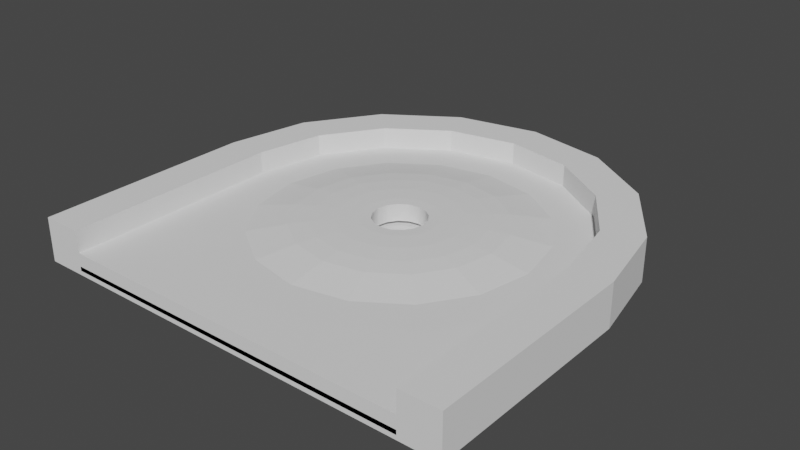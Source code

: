 # Source: 3.blend  (saved by Blender 3.6.11; exported with 4.5.12 LTS)
import bpy
from mathutils import Matrix  # noqa: F401  (used for matrix-valued properties, if any)

bpy.ops.wm.read_factory_settings(use_empty=True)
scene = bpy.context.scene
scene.name = 'Scene'

# ---- collections
col_cutters = bpy.data.collections.new('Cutters'); scene.collection.children.link(col_cutters)

# ---- world
world_world = bpy.data.worlds.new('World'); scene.world = world_world
world_world.use_nodes = True; world_world.node_tree.nodes.clear()
_N = world_world.node_tree.nodes; _L = world_world.node_tree.links
n0 = _N.new('ShaderNodeOutputWorld'); n0.name = 'World Output'; n0.location = (300, 300)
n1 = _N.new('ShaderNodeBackground'); n1.name = 'Background'; n1.location = (10, 300)
n1.inputs[0].default_value = (0.05088, 0.05088, 0.05088, 1.0)
_L.new(n1.outputs[0], n0.inputs[0])
n0.is_active_output = True
world_world.color = (0.05088, 0.05088, 0.05088)
world_world.use_sun_shadow = False
world_world.sun_shadow_jitter_overblur = 0.0

# ---- meshes
me_circle_009 = bpy.data.meshes.new('Circle.009')
me_circle_009.from_pydata([(0.0, 0.0, 0.1465), (0.0, -2.045, 0.05), (0.0, 2.045, 0.05), (0.0, -1.583, 0.05), (0.0, 1.583, 0.05), (0.0, -2.5, 0.05), (0.0, 1.136, 0.1195), (0.0, -1.136, 0.1195), (0.0, -0.9228, 0.1371), (0.0, 0.9228, 0.1371), (0.0, -0.6794, 0.1476), (0.0, 0.6794, 0.1476), (0.0, -0.4352, 0.1502), (0.0, 0.4352, 0.1502), (0.0, -0.3, 0.1465), (0.0, 0.3, 0.1465), (0.1148, -0.2772, 0.1465), (0.1148, 0.2772, 0.1465), (0.1665, -0.4021, 0.1502), (0.1665, 0.4021, 0.1502), (0.2121, -0.2121, 0.1465), (0.2121, 0.2121, 0.1465), (0.26, 0.6277, 0.1476), (0.26, -0.6277, 0.1476), (0.2772, 0.1148, 0.1465), (0.2772, -0.1148, 0.1465), (0.3, -8.985e-10, 0.1465), (0.3077, -0.3077, 0.1502), (0.3077, 0.3077, 0.1502), (0.3531, -0.8525, 0.1371), (0.3531, 0.8525, 0.1371), (0.4021, -0.1665, 0.1502), (0.4021, 0.1665, 0.1502), (0.4349, 1.05, 0.1195), (0.4349, -1.05, 0.1195), (0.4352, 3.693e-08, 0.1502), (0.4804, 0.4804, 0.1476), (0.4804, -0.4804, 0.1476), (0.6059, 1.463, 0.05), (0.6059, -1.463, 0.05), (0.6277, -0.26, 0.1476), (0.6277, 0.26, 0.1476), (0.6525, 0.6525, 0.1371), (0.6525, -0.6525, 0.1371), (0.6794, 3.255e-08, 0.1476), (0.7828, 1.89, 0.05), (0.7828, -1.89, 0.05), (0.8035, 0.8035, 0.1195), (0.8035, -0.8035, 0.1195), (0.8525, -0.3531, 0.1371), (0.8525, 0.3531, 0.1371), (0.9228, 2.82e-08, 0.1371), (1.05, 0.4349, 0.1195), (1.05, -0.4349, 0.1195), (1.12, 1.12, 0.05), (1.12, -1.12, 0.05), (1.136, -2.5, 0.05), (1.136, 2.438e-08, 0.1195), (1.446, 1.446, 0.05), (1.446, -1.446, 0.05), (1.463, 0.6059, 0.05), (1.463, -0.6059, 0.05), (1.583, 0.0, 0.05), (1.89, 0.7828, 0.05), (1.89, -0.7828, 0.05), (2.045, 0.0, 0.05), (2.045, -0.8528, 0.05), (2.045, -2.045, 0.05), (2.045, -2.5, 0.05), (-0.1148, -0.2772, 0.1465), (-0.1148, 0.2772, 0.1465), (-0.1665, -0.4021, 0.1502), (-0.1665, 0.4021, 0.1502), (-0.2121, -0.2121, 0.1465), (-0.2121, 0.2121, 0.1465), (-0.26, 0.6277, 0.1476), (-0.26, -0.6277, 0.1476), (-0.2772, 0.1148, 0.1465), (-0.2772, -0.1148, 0.1465), (-0.3, -8.985e-10, 0.1465), (-0.3077, -0.3077, 0.1502), (-0.3077, 0.3077, 0.1502), (-0.3531, -0.8525, 0.1371), (-0.3531, 0.8525, 0.1371), (-0.4021, -0.1665, 0.1502), (-0.4021, 0.1665, 0.1502), (-0.4349, 1.05, 0.1195), (-0.4349, -1.05, 0.1195), (-0.4352, 3.693e-08, 0.1502), (-0.4804, 0.4804, 0.1476), (-0.4804, -0.4804, 0.1476), (-0.6059, 1.463, 0.05), (-0.6059, -1.463, 0.05), (-0.6277, -0.26, 0.1476), (-0.6277, 0.26, 0.1476), (-0.6525, 0.6525, 0.1371), (-0.6525, -0.6525, 0.1371), (-0.6794, 3.255e-08, 0.1476), (-0.7828, 1.89, 0.05), (-0.7828, -1.89, 0.05), (-0.8035, 0.8035, 0.1195), (-0.8035, -0.8035, 0.1195), (-0.8525, -0.3531, 0.1371), (-0.8525, 0.3531, 0.1371), (-0.9228, 2.82e-08, 0.1371), (-1.05, 0.4349, 0.1195), (-1.05, -0.4349, 0.1195), (-1.12, 1.12, 0.05), (-1.12, -1.12, 0.05), (-1.136, -2.5, 0.05), (-1.136, 2.438e-08, 0.1195), (-1.446, 1.446, 0.05), (-1.446, -1.446, 0.05), (-1.463, 0.6059, 0.05), (-1.463, -0.6059, 0.05), (-1.583, 0.0, 0.05), (-1.89, 0.7828, 0.05), (-1.89, -0.7828, 0.05), (-2.045, 0.0, 0.05), (-2.045, -0.8528, 0.05), (-2.045, -2.045, 0.05), (-2.045, -2.5, 0.05), (2.262e-16, -1.058e-08, 0.3465), (0.0, -2.045, 0.25), (-1.451e-10, 2.045, 0.25), (0.0, -1.597, 0.2495), (-3.566e-10, 1.597, 0.2495), (0.0, -2.5, 0.25), (-3.563e-10, 1.161, 0.318), (-4.156e-10, -1.161, 0.318), (-1.068e-09, -0.9358, 0.3367), (5.042e-10, 0.9358, 0.3367), (-1.097e-09, -0.6852, 0.3475), (2.965e-10, 0.6852, 0.3475), (-1.586e-09, -0.434, 0.3502), (7.412e-12, 0.434, 0.3502), (-1.364e-09, -0.2969, 0.3465), (6.598e-10, 0.2969, 0.3465), (0.1136, -0.2743, 0.3465), (0.1136, 0.2743, 0.3465), (0.1661, -0.401, 0.3502), (0.1661, 0.401, 0.3502), (0.21, -0.21, 0.3465), (0.21, 0.21, 0.3465), (0.2622, 0.633, 0.3475), (0.2622, -0.633, 0.3475), (0.2743, 0.1136, 0.3465), (0.2743, -0.1136, 0.3465), (0.2969, -6.909e-10, 0.3465), (0.3069, -0.3069, 0.3502), (0.3069, 0.3069, 0.3502), (0.3581, -0.8646, 0.3367), (0.3581, 0.8646, 0.3367), (0.401, -0.1661, 0.3502), (0.401, 0.1661, 0.3502), (0.4442, 1.072, 0.318), (0.4442, -1.072, 0.318), (0.434, 3.444e-08, 0.3502), (0.4845, 0.4845, 0.3475), (0.4845, -0.4845, 0.3475), (0.6111, 1.475, 0.2495), (0.6111, -1.475, 0.2495), (0.633, -0.2622, 0.3475), (0.633, 0.2622, 0.3475), (0.6617, 0.6617, 0.3367), (0.6617, -0.6617, 0.3367), (0.6852, 2.811e-08, 0.3475), (0.7828, 1.89, 0.25), (0.7828, -1.89, 0.25), (0.8208, 0.8208, 0.318), (0.8208, -0.8208, 0.318), (0.8646, -0.3581, 0.3367), (0.8646, 0.3581, 0.3367), (0.9358, 2.642e-08, 0.3367), (1.072, 0.4442, 0.318), (1.072, -0.4442, 0.318), (1.129, 1.129, 0.2495), (1.129, -1.129, 0.2495), (1.136, -2.5, 0.25), (1.161, 2.45e-08, 0.318), (1.446, 1.446, 0.25), (1.446, -1.446, 0.25), (1.475, 0.6111, 0.2495), (1.475, -0.6111, 0.2495), (1.597, -2.377e-10, 0.2495), (1.89, 0.7828, 0.25), (1.89, -0.7828, 0.25), (2.045, 0.0, 0.25), (2.045, -0.8528, 0.25), (2.045, -2.045, 0.25), (2.045, -2.5, 0.25), (-0.1136, -0.2743, 0.3465), (-0.1136, 0.2743, 0.3465), (-0.1661, -0.401, 0.3502), (-0.1661, 0.401, 0.3502), (-0.21, -0.21, 0.3465), (-0.21, 0.21, 0.3465), (-0.2622, 0.633, 0.3475), (-0.2622, -0.633, 0.3475), (-0.2743, 0.1136, 0.3465), (-0.2743, -0.1136, 0.3465), (-0.2969, -7.502e-10, 0.3465), (-0.3069, -0.3069, 0.3502), (-0.3069, 0.3069, 0.3502), (-0.3581, -0.8646, 0.3367), (-0.3581, 0.8646, 0.3367), (-0.401, -0.1661, 0.3502), (-0.401, 0.1661, 0.3502), (-0.4442, 1.072, 0.318), (-0.4442, -1.072, 0.318), (-0.434, 3.44e-08, 0.3502), (-0.4845, 0.4845, 0.3475), (-0.4845, -0.4845, 0.3475), (-0.6111, 1.475, 0.2495), (-0.6111, -1.475, 0.2495), (-0.633, -0.2622, 0.3475), (-0.633, 0.2622, 0.3475), (-0.6617, 0.6617, 0.3367), (-0.6617, -0.6617, 0.3367), (-0.6852, 2.805e-08, 0.3475), (-0.7828, 1.89, 0.25), (-0.7828, -1.89, 0.25), (-0.8208, 0.8208, 0.318), (-0.8208, -0.8208, 0.318), (-0.8646, -0.3581, 0.3367), (-0.8646, 0.3581, 0.3367), (-0.9358, 2.633e-08, 0.3367), (-1.072, 0.4442, 0.318), (-1.072, -0.4442, 0.318), (-1.129, 1.129, 0.2495), (-1.129, -1.129, 0.2495), (-1.136, -2.5, 0.25), (-1.161, 2.45e-08, 0.318), (-1.446, 1.446, 0.25), (-1.446, -1.446, 0.25), (-1.475, 0.6111, 0.2495), (-1.475, -0.6111, 0.2495), (-1.597, -2.377e-10, 0.2495), (-1.89, 0.7828, 0.25), (-1.89, -0.7828, 0.25), (-2.045, 0.0, 0.25), (-2.045, -0.8528, 0.25), (-2.045, -2.045, 0.25), (-2.045, -2.5, 0.25)], [], [(48, 55, 39, 34), (18, 23, 10, 12), (13, 19, 17, 15), (9, 6, 33, 30), (40, 31, 35, 44), (46, 56, 5, 1), (35, 31, 25, 26), (19, 28, 21, 17), (53, 61, 55, 48), (55, 59, 46, 39), (34, 39, 3, 7), (62, 60, 63, 65), (52, 60, 62, 57), (49, 53, 48, 43), (39, 46, 1, 3), (4, 38, 33, 6), (58, 63, 60, 54), (45, 58, 54, 38), (42, 47, 52, 50), (37, 40, 49, 43), (40, 37, 27, 31), (2, 45, 38, 4), (36, 22, 30, 42), (22, 36, 28, 19), (16, 14, 0), (51, 57, 53, 49), (22, 11, 9, 30), (32, 35, 26, 24), (50, 52, 57, 51), (24, 26, 0), (30, 33, 47, 42), (44, 41, 50, 51), (41, 32, 28, 36), (41, 36, 42, 50), (27, 18, 16, 20), (19, 13, 11, 22), (10, 23, 29, 8), (28, 32, 24, 21), (26, 25, 0), (64, 66, 67), (64, 65, 66), (60, 52, 47, 54), (57, 62, 61, 53), (64, 67, 59), (33, 38, 54, 47), (56, 46, 59, 67), (62, 65, 64, 61), (61, 64, 59, 55), (40, 44, 51, 49), (23, 37, 43, 29), (15, 17, 0), (20, 16, 0), (17, 21, 0), (44, 35, 32, 41), (21, 24, 0), (31, 27, 20, 25), (25, 20, 0), (29, 34, 7, 8), (43, 48, 34, 29), (23, 18, 27, 37), (18, 12, 14, 16), (67, 68, 56), (101, 87, 92, 108), (71, 12, 10, 76), (13, 15, 70, 72), (9, 83, 86, 6), (93, 97, 88, 84), (99, 1, 5, 109), (88, 79, 78, 84), (72, 70, 74, 81), (106, 101, 108, 114), (108, 92, 99, 112), (87, 7, 3, 92), (115, 118, 116, 113), (105, 110, 115, 113), (102, 96, 101, 106), (92, 3, 1, 99), (4, 6, 86, 91), (111, 107, 113, 116), (98, 91, 107, 111), (95, 103, 105, 100), (90, 96, 102, 93), (93, 84, 80, 90), (2, 4, 91, 98), (89, 95, 83, 75), (75, 72, 81, 89), (69, 0, 14), (104, 102, 106, 110), (75, 83, 9, 11), (85, 77, 79, 88), (103, 104, 110, 105), (77, 0, 79), (83, 95, 100, 86), (97, 104, 103, 94), (94, 89, 81, 85), (94, 103, 95, 89), (80, 73, 69, 71), (72, 75, 11, 13), (10, 8, 82, 76), (81, 74, 77, 85), (79, 0, 78), (117, 120, 119), (117, 119, 118), (113, 107, 100, 105), (110, 106, 114, 115), (117, 112, 120), (86, 100, 107, 91), (109, 120, 112, 99), (115, 114, 117, 118), (114, 108, 112, 117), (93, 102, 104, 97), (76, 82, 96, 90), (15, 0, 70), (73, 0, 69), (70, 0, 74), (97, 94, 85, 88), (74, 0, 77), (84, 78, 73, 80), (78, 0, 73), (82, 8, 7, 87), (96, 82, 87, 101), (76, 90, 80, 71), (71, 69, 14, 12), (120, 109, 121), (170, 156, 161, 177), (140, 134, 132, 145), (135, 137, 139, 141), (131, 152, 155, 128), (162, 166, 157, 153), (168, 123, 127, 178), (157, 148, 147, 153), (141, 139, 143, 150), (175, 170, 177, 183), (177, 161, 168, 181), (156, 129, 125, 161), (184, 187, 185, 182), (174, 179, 184, 182), (171, 165, 170, 175), (161, 125, 123, 168), (126, 128, 155, 160), (180, 176, 182, 185), (167, 160, 176, 180), (164, 172, 174, 169), (159, 165, 171, 162), (162, 153, 149, 159), (124, 126, 160, 167), (158, 164, 152, 144), (144, 141, 150, 158), (138, 122, 136), (173, 171, 175, 179), (144, 152, 131, 133), (154, 146, 148, 157), (172, 173, 179, 174), (146, 122, 148), (152, 164, 169, 155), (166, 173, 172, 163), (163, 158, 150, 154), (163, 172, 164, 158), (149, 142, 138, 140), (141, 144, 133, 135), (132, 130, 151, 145), (150, 143, 146, 154), (148, 122, 147), (186, 189, 188), (186, 188, 187), (182, 176, 169, 174), (179, 175, 183, 184), (186, 181, 189), (155, 169, 176, 160), (178, 189, 181, 168), (184, 183, 186, 187), (183, 177, 181, 186), (162, 171, 173, 166), (145, 151, 165, 159), (137, 122, 139), (142, 122, 138), (139, 122, 143), (166, 163, 154, 157), (143, 122, 146), (153, 147, 142, 149), (147, 122, 142), (151, 130, 129, 156), (165, 151, 156, 170), (145, 159, 149, 140), (140, 138, 136, 134), (189, 178, 190), (223, 230, 214, 209), (193, 198, 132, 134), (135, 194, 192, 137), (131, 128, 208, 205), (215, 206, 210, 219), (221, 231, 127, 123), (210, 206, 200, 201), (194, 203, 196, 192), (228, 236, 230, 223), (230, 234, 221, 214), (209, 214, 125, 129), (237, 235, 238, 240), (227, 235, 237, 232), (224, 228, 223, 218), (214, 221, 123, 125), (126, 213, 208, 128), (233, 238, 235, 229), (220, 233, 229, 213), (217, 222, 227, 225), (212, 215, 224, 218), (215, 212, 202, 206), (124, 220, 213, 126), (211, 197, 205, 217), (197, 211, 203, 194), (191, 136, 122), (226, 232, 228, 224), (197, 133, 131, 205), (207, 210, 201, 199), (225, 227, 232, 226), (199, 201, 122), (205, 208, 222, 217), (219, 216, 225, 226), (216, 207, 203, 211), (216, 211, 217, 225), (202, 193, 191, 195), (194, 135, 133, 197), (132, 198, 204, 130), (203, 207, 199, 196), (201, 200, 122), (239, 241, 242), (239, 240, 241), (235, 227, 222, 229), (232, 237, 236, 228), (239, 242, 234), (208, 213, 229, 222), (231, 221, 234, 242), (237, 240, 239, 236), (236, 239, 234, 230), (215, 219, 226, 224), (198, 212, 218, 204), (137, 192, 122), (195, 191, 122), (192, 196, 122), (219, 210, 207, 216), (196, 199, 122), (206, 202, 195, 200), (200, 195, 122), (204, 209, 129, 130), (218, 223, 209, 204), (198, 193, 202, 212), (193, 134, 136, 191), (242, 243, 231), (45, 2, 124, 167), (58, 45, 167, 180), (63, 58, 180, 185), (68, 67, 189, 190), (66, 65, 187, 188), (67, 66, 188, 189), (65, 63, 185, 187), (2, 98, 220, 124), (98, 111, 233, 220), (111, 116, 238, 233), (120, 121, 243, 242), (118, 119, 241, 240), (119, 120, 242, 241), (116, 118, 240, 238)])
_uv = me_circle_009.uv_layers.new(name='UVMap')
_uv.uv.foreach_set('vector', [0.0, 0.0, 0.0, 0.0, 0.0, 0.0, 0.0, 0.0, 0.0, 0.0, 0.0, 0.0, 0.0, 0.0, 0.0, 0.0, 0.0, 0.0, 0.0, 0.0, 0.0, 0.0, 0.0, 0.0, 0.0, 0.0, 0.0, 0.0, 0.0, 0.0, 0.0, 0.0, 0.0, 0.0, 0.0, 0.0, 0.0, 0.0, 0.0, 0.0, 0.0, 0.0, 0.0, 0.0, 0.0, 0.0, 0.0, 0.0, 0.0, 0.0, 0.0, 0.0, 0.0, 0.0, 0.0, 0.0, 0.0, 0.0, 0.0, 0.0, 0.0, 0.0, 0.0, 0.0, 0.0, 0.0, 0.0, 0.0, 0.0, 0.0, 0.0, 0.0, 0.0, 0.0, 0.0, 0.0, 0.0, 0.0, 0.0, 0.0, 0.0, 0.0, 0.0, 0.0, 0.0, 0.0, 0.0, 0.0, 0.0, 0.0, 0.0, 0.0, 0.0, 0.0, 0.0, 0.0, 0.0, 0.0, 0.0, 0.0, 0.0, 0.0, 0.0, 0.0, 0.0, 0.0, 0.0, 0.0, 0.0, 0.0, 0.0, 0.0, 0.0, 0.0, 0.0, 0.0, 0.0, 0.0, 0.0, 0.0, 0.0, 0.0, 0.0, 0.0, 0.0, 0.0, 0.0, 0.0, 0.0, 0.0, 0.0, 0.0, 0.0, 0.0, 0.0, 0.0, 0.0, 0.0, 0.0, 0.0, 0.0, 0.0, 0.0, 0.0, 0.0, 0.0, 0.0, 0.0, 0.0, 0.0, 0.0, 0.0, 0.0, 0.0, 0.0, 0.0, 0.0, 0.0, 0.0, 0.0, 0.0, 0.0, 0.0, 0.0, 0.0, 0.0, 0.0, 0.0, 0.0, 0.0, 0.0, 0.0, 0.0, 0.0, 0.0, 0.0, 0.0, 0.0, 0.0, 0.0, 0.0, 0.0, 0.0, 0.0, 0.0, 0.0, 0.0, 0.0, 0.0, 0.0, 0.0, 0.0, 0.0, 0.0, 0.0, 0.0, 0.0, 0.0, 0.0, 0.0, 0.0, 0.0, 0.0, 0.0, 0.0, 0.0, 0.0, 0.0, 0.0, 0.0, 0.0, 0.0, 0.0, 0.0, 0.0, 0.0, 0.0, 0.0, 0.0, 0.0, 0.0, 0.0, 0.0, 0.0, 0.0, 0.0, 0.0, 0.0, 0.0, 0.0, 0.0, 0.0, 0.0, 0.0, 0.0, 0.0, 0.0, 0.0, 0.0, 0.0, 0.0, 0.0, 0.0, 0.0, 0.0, 0.0, 0.0, 0.0, 0.0, 0.0, 0.0, 0.0, 0.0, 0.0, 0.0, 0.0, 0.0, 0.0, 0.0, 0.0, 0.0, 0.0, 0.0, 0.0, 0.0, 0.0, 0.0, 0.0, 0.0, 0.0, 0.0, 0.0, 0.0, 0.0, 0.0, 0.0, 0.0, 0.0, 0.0, 0.0, 0.0, 0.0, 0.0, 0.0, 0.0, 0.0, 0.0, 0.0, 0.0, 0.0, 0.0, 0.0, 0.0, 0.0, 0.0, 0.0, 0.0, 0.0, 0.0, 0.0, 0.0, 0.0, 0.0, 0.0, 0.0, 0.0, 0.0, 0.0, 0.0, 0.0, 0.0, 0.0, 0.0, 0.0, 0.0, 0.0, 0.0, 0.0, 0.0, 0.0, 0.0, 0.0, 0.0, 0.0, 0.0, 0.0, 0.0, 0.0, 0.0, 0.0, 0.0, 0.0, 0.0, 0.0, 0.0, 0.0, 0.0, 0.0, 0.0, 0.0, 0.0, 0.0, 0.0, 0.0, 0.0, 0.0, 0.0, 0.0, 0.0, 0.0, 0.0, 0.0, 0.0, 0.0, 0.0, 0.0, 0.0, 0.0, 0.0, 0.0, 0.0, 0.0, 0.0, 0.0, 0.0, 0.0, 0.0, 0.0, 0.0, 0.0, 0.0, 0.0, 0.0, 0.0, 0.0, 0.0, 0.0, 0.0, 0.0, 0.0, 0.0, 0.0, 0.0, 0.0, 0.0, 0.0, 0.0, 0.0, 0.0, 0.0, 0.0, 0.0, 0.0, 0.0, 0.0, 0.0, 0.0, 0.0, 0.0, 0.0, 0.0, 0.0, 0.0, 0.0, 0.0, 0.0, 0.0, 0.0, 0.0, 0.0, 0.0, 0.0, 0.0, 0.0, 0.0, 0.0, 0.0, 0.0, 0.0, 0.0, 0.0, 0.0, 0.0, 0.0, 0.0, 0.0, 0.0, 0.0, 0.0, 0.0, 0.0, 0.0, 0.0, 0.0, 0.0, 0.0, 0.0, 0.0, 0.0, 0.0, 0.0, 0.0, 0.0, 0.0, 0.0, 0.0, 0.0, 0.0, 0.0, 0.0, 0.0, 0.0, 0.0, 0.0, 0.0, 0.0, 0.0, 0.0, 0.0, 0.0, 0.0, 0.0, 0.0, 0.0, 0.0, 0.0, 0.0, 0.0, 0.0, 0.0, 0.0, 0.0, 0.0, 0.0, 0.0, 0.0, 0.0, 0.0, 0.0, 0.0, 0.0, 0.0, 0.0, 0.0, 0.0, 0.0, 0.0, 0.0, 0.0, 0.0, 0.0, 0.0, 0.0, 0.0, 0.0, 0.0, 0.0, 0.0, 0.0, 0.0, 0.0, 0.0, 0.0, 0.0, 0.0, 0.0, 0.0, 0.0, 0.0, 0.0, 0.0, 0.0, 0.0, 0.0, 0.0, 0.0, 0.0, 0.0, 0.0, 0.0, 0.0, 0.0, 0.0, 0.0, 0.0, 0.0, 0.0, 0.0, 0.0, 0.0, 0.0, 0.0, 0.0, 0.0, 0.0, 0.0, 0.0, 0.0, 0.0, 0.0, 0.0, 0.0, 0.0, 0.0, 0.0, 0.0, 0.0, 0.0, 0.0, 0.0, 0.0, 0.0, 0.0, 0.0, 0.0, 0.0, 0.0, 0.0, 0.0, 0.0, 0.0, 0.0, 0.0, 0.0, 0.0, 0.0, 0.0, 0.0, 0.0, 0.0, 0.0, 0.0, 0.0, 0.0, 0.0, 0.0, 0.0, 0.0, 0.0, 0.0, 0.0, 0.0, 0.0, 0.0, 0.0, 0.0, 0.0, 0.0, 0.0, 0.0, 0.0, 0.0, 0.0, 0.0, 0.0, 0.0, 0.0, 0.0, 0.0, 0.0, 0.0, 0.0, 0.0, 0.0, 0.0, 0.0, 0.0, 0.0, 0.0, 0.0, 0.0, 0.0, 0.0, 0.0, 0.0, 0.0, 0.0, 0.0, 0.0, 0.0, 0.0, 0.0, 0.0, 0.0, 0.0, 0.0, 0.0, 0.0, 0.0, 0.0, 0.0, 0.0, 0.0, 0.0, 0.0, 0.0, 0.0, 0.0, 0.0, 0.0, 0.0, 0.0, 0.0, 0.0, 0.0, 0.0, 0.0, 0.0, 0.0, 0.0, 0.0, 0.0, 0.0, 0.0, 0.0, 0.0, 0.0, 0.0, 0.0, 0.0, 0.0, 0.0, 0.0, 0.0, 0.0, 0.0, 0.0, 0.0, 0.0, 0.0, 0.0, 0.0, 0.0, 0.0, 0.0, 0.0, 0.0, 0.0, 0.0, 0.0, 0.0, 0.0, 0.0, 0.0, 0.0, 0.0, 0.0, 0.0, 0.0, 0.0, 0.0, 0.0, 0.0, 0.0, 0.0, 0.0, 0.0, 0.0, 0.0, 0.0, 0.0, 0.0, 0.0, 0.0, 0.0, 0.0, 0.0, 0.0, 0.0, 0.0, 0.0, 0.0, 0.0, 0.0, 0.0, 0.0, 0.0, 0.0, 0.0, 0.0, 0.0, 0.0, 0.0, 0.0, 0.0, 0.0, 0.0, 0.0, 0.0, 0.0, 0.0, 0.0, 0.0, 0.0, 0.0, 0.0, 0.0, 0.0, 0.0, 0.0, 0.0, 0.0, 0.0, 0.0, 0.0, 0.0, 0.0, 0.0, 0.0, 0.0, 0.0, 0.0, 0.0, 0.0, 0.0, 0.0, 0.0, 0.0, 0.0, 0.0, 0.0, 0.0, 0.0, 0.0, 0.0, 0.0, 0.0, 0.0, 0.0, 0.0, 0.0, 0.0, 0.0, 0.0, 0.0, 0.0, 0.0, 0.0, 0.0, 0.0, 0.0, 0.0, 0.0, 0.0, 0.0, 0.0, 0.0, 0.0, 0.0, 0.0, 0.0, 0.0, 0.0, 0.0, 0.0, 0.0, 0.0, 0.0, 0.0, 0.0, 0.0, 0.0, 0.0, 0.0, 0.0, 0.0, 0.0, 0.0, 0.0, 0.0, 0.0, 0.0, 0.0, 0.0, 0.0, 0.0, 0.0, 0.0, 0.0, 0.0, 0.0, 0.0, 0.0, 0.0, 0.0, 0.0, 0.0, 0.0, 0.0, 0.0, 0.0, 0.0, 0.0, 0.0, 0.0, 0.0, 0.0, 0.0, 0.0, 0.0, 0.0, 0.0, 0.0, 0.0, 0.0, 0.0, 0.0, 0.0, 0.0, 0.0, 0.0, 0.0, 0.0, 0.0, 0.0, 0.0, 0.0, 0.0, 0.0, 0.0, 0.0, 0.0, 0.0, 0.0, 0.0, 0.0, 0.0, 0.0, 0.0, 0.0, 0.0, 0.0, 0.0, 0.0, 0.0, 0.0, 0.0, 0.0, 0.0, 0.0, 0.0, 0.0, 0.0, 0.0, 0.0, 0.0, 0.0, 0.0, 0.0, 0.0, 0.0, 0.0, 0.0, 0.0, 0.0, 0.0, 0.0, 0.0, 0.0, 0.0, 0.0, 0.0, 0.0, 0.0, 0.0, 0.0, 0.0, 0.0, 0.0, 0.0, 0.0, 0.0, 0.0, 0.0, 0.0, 0.0, 0.0, 0.0, 0.0, 0.0, 0.0, 0.0, 0.0, 0.0, 0.0, 0.0, 0.0, 0.0, 0.0, 0.0, 0.0, 0.0, 0.0, 0.0, 0.0, 0.0, 0.0, 0.0, 0.0, 0.0, 0.0, 0.0, 0.0, 0.0, 0.0, 0.0, 0.0, 0.0, 0.0, 0.0, 0.0, 0.0, 0.0, 0.0, 0.0, 0.0, 0.0, 0.0, 0.0, 0.0, 0.0, 0.0, 0.0, 0.0, 0.0, 0.0, 0.0, 0.0, 0.0, 0.0, 0.0, 0.0, 0.0, 0.0, 0.0, 0.0, 0.0, 0.0, 0.0, 0.0, 0.0, 0.0, 0.0, 0.0, 0.0, 0.0, 0.0, 0.0, 0.0, 0.0, 0.0, 0.0, 0.0, 0.0, 0.0, 0.0, 0.0, 0.0, 0.0, 0.0, 0.0, 0.0, 0.0, 0.0, 0.0, 0.0, 0.0, 0.0, 0.0, 0.0, 0.0, 0.0, 0.0, 0.0, 0.0, 0.0, 0.0, 0.0, 0.0, 0.0, 0.0, 0.0, 0.0, 0.0, 0.0, 0.0, 0.0, 0.0, 0.0, 0.0, 0.0, 0.0, 0.0, 0.0, 0.0, 0.0, 0.0, 0.0, 0.0, 0.0, 0.0, 0.0, 0.0, 0.0, 0.0, 0.0, 0.0, 0.0, 0.0, 0.0, 0.0, 0.0, 0.0, 0.0, 0.0, 0.0, 0.0, 0.0, 0.0, 0.0, 0.0, 0.0, 0.0, 0.0, 0.0, 0.0, 0.0, 0.0, 0.0, 0.0, 0.0, 0.0, 0.0, 0.0, 0.0, 0.0, 0.0, 0.0, 0.0, 0.0, 0.0, 0.0, 0.0, 0.0, 0.0, 0.0, 0.0, 0.0, 0.0, 0.0, 0.0, 0.0, 0.0, 0.0, 0.0, 0.0, 0.0, 0.0, 0.0, 0.0, 0.0, 0.0, 0.0, 0.0, 0.0, 0.0, 0.0, 0.0, 0.0, 0.0, 0.0, 0.0, 0.0, 0.0, 0.0, 0.0, 0.0, 0.0, 0.0, 0.0, 0.0, 0.0, 0.0, 0.0, 0.0, 0.0, 0.0, 0.0, 0.0, 0.0, 0.0, 0.0, 0.0, 0.0, 0.0, 0.0, 0.0, 0.0, 0.0, 0.0, 0.0, 0.0, 0.0, 0.0, 0.0, 0.0, 0.0, 0.0, 0.0, 0.0, 0.0, 0.0, 0.0, 0.0, 0.0, 0.0, 0.0, 0.0, 0.0, 0.0, 0.0, 0.0, 0.0, 0.0, 0.0, 0.0, 0.0, 0.0, 0.0, 0.0, 0.0, 0.0, 0.0, 0.0, 0.0, 0.0, 0.0, 0.0, 0.0, 0.0, 0.0, 0.0, 0.0, 0.0, 0.0, 0.0, 0.0, 0.0, 0.0, 0.0, 0.0, 0.0, 0.0, 0.0, 0.0, 0.0, 0.0, 0.0, 0.0, 0.0, 0.0, 0.0, 0.0, 0.0, 0.0, 0.0, 0.0, 0.0, 0.0, 0.0, 0.0, 0.0, 0.0, 0.0, 0.0, 0.0, 0.0, 0.0, 0.0, 0.0, 0.0, 0.0, 0.0, 0.0, 0.0, 0.0, 0.0, 0.0, 0.0, 0.0, 0.0, 0.0, 0.0, 0.0, 0.0, 0.0, 0.0, 0.0, 0.0, 0.0, 0.0, 0.0, 0.0, 0.0, 0.0, 0.0, 0.0, 0.0, 0.0, 0.0, 0.0, 0.0, 0.0, 0.0, 0.0, 0.0, 0.0, 0.0, 0.0, 0.0, 0.0, 0.0, 0.0, 0.0, 0.0, 0.0, 0.0, 0.0, 0.0, 0.0, 0.0, 0.0, 0.0, 0.0, 0.0, 0.0, 0.0, 0.0, 0.0, 0.0, 0.0, 0.0, 0.0, 0.0, 0.0, 0.0, 0.0, 0.0, 0.0, 0.0, 0.0, 0.0, 0.0, 0.0, 0.0, 0.0, 0.0, 0.0, 0.0, 0.0, 0.0, 0.0, 0.0, 0.0, 0.0, 0.0, 0.0, 0.0, 0.0, 0.0, 0.0, 0.0, 0.0, 0.0, 0.0, 0.0, 0.0, 0.0, 0.0, 0.0, 0.0, 0.0, 0.0, 0.0, 0.0, 0.0, 0.0, 0.0, 0.0, 0.0, 0.0, 0.0, 0.0, 0.0, 0.0, 0.0, 0.0, 0.0, 0.0, 0.0, 0.0, 0.0, 0.0, 0.0, 0.0, 0.0, 0.0, 0.0, 0.0, 0.0, 0.0, 0.0, 0.0, 0.0, 0.0, 0.0, 0.0, 0.0, 0.0, 0.0, 0.0, 0.0, 0.0, 0.0, 0.0, 0.0, 0.0, 0.0, 0.0, 0.0, 0.0, 0.0, 0.0, 0.0, 0.0, 0.0, 0.0, 0.0, 0.0, 0.0, 0.0, 0.0, 0.0, 0.0, 0.0, 0.0, 0.0, 0.0, 0.0, 0.0, 0.0, 0.0, 0.0, 0.0, 0.0, 0.0, 0.0, 0.0, 0.0, 0.0, 0.0, 0.0, 0.0, 0.0, 0.0, 0.0, 0.0, 0.0, 0.0, 0.0, 0.0, 0.0, 0.0, 0.0, 0.0, 0.0, 0.0, 0.0, 0.0, 0.0, 0.0, 0.0, 0.0, 0.0, 0.0, 0.0, 0.0, 0.0, 0.0, 0.0, 0.0, 0.0, 0.0, 0.0, 0.0, 0.0, 0.0, 0.0, 0.0, 0.0, 0.0, 0.0, 0.0, 0.0, 0.0, 0.0, 0.0, 0.0, 0.0, 0.0, 0.0, 0.0, 0.0, 0.0, 0.0, 0.0, 0.0, 0.0, 0.0, 0.0, 0.0, 0.0, 0.0, 0.0, 0.0, 0.0, 0.0, 0.0, 0.0, 0.0, 0.0, 0.0, 0.0, 0.0, 0.0, 0.0, 0.0, 0.0, 0.0, 0.0, 0.0, 0.0, 0.0, 0.0, 0.0, 0.0, 0.0, 0.0, 0.0, 0.0, 0.0, 0.0, 0.0, 0.0, 0.0, 0.0, 0.0, 0.0, 0.0, 0.0, 0.0, 0.0, 0.0, 0.0, 0.0, 0.0, 0.0, 0.0, 0.0, 0.0, 0.0, 0.0, 0.0, 0.0, 0.0, 0.0, 0.0, 0.0, 0.0, 0.0, 0.0, 0.0, 0.0, 0.0, 0.0, 0.0, 0.0, 0.0, 0.0, 0.0, 0.0, 0.0, 0.0, 0.0, 0.0, 0.0, 0.0, 0.0, 0.0, 0.0, 0.0, 0.0, 0.0, 0.0, 0.0, 0.0, 0.0, 0.0, 0.0, 0.0, 0.0, 0.0, 0.0, 0.0, 0.0, 0.0, 0.0, 0.0, 0.0, 0.0, 0.0, 0.0, 0.0, 0.0, 0.0, 0.0, 0.0, 0.0, 0.0, 0.0, 0.0, 0.0, 0.0, 0.0, 0.0, 0.0, 0.0, 0.0, 0.0, 0.0, 0.0, 0.0, 0.0, 0.0, 0.0, 0.0, 0.0, 0.0, 0.0, 0.0, 0.0, 0.0, 0.0, 0.0, 0.0, 0.0, 0.0, 0.0, 0.0, 0.0, 0.0, 0.0, 0.0, 0.0, 0.0, 0.0, 0.0, 0.0, 0.0, 0.0, 0.0, 0.0, 0.0, 0.0, 0.0, 0.0, 0.0, 0.0, 0.0, 0.0, 0.0, 0.0, 0.0, 0.0, 0.0, 0.0, 0.0, 0.0, 0.0, 0.0, 0.0, 0.0, 0.0, 0.0, 0.0, 0.0, 0.0, 0.0, 0.0, 0.0, 0.0, 0.0, 0.0, 0.0, 0.0, 0.0, 0.0, 0.0, 0.0, 0.0, 0.0, 0.0, 0.0, 0.0, 0.0, 0.0, 0.0, 0.0, 0.0, 0.0, 0.0, 0.0, 0.0, 0.0, 0.0, 0.0, 0.0, 0.0, 0.0, 0.0, 0.0, 0.0, 0.0, 0.0, 0.0, 0.0, 0.0, 0.0, 0.0, 0.0, 0.0, 0.0, 0.0, 0.0, 0.0, 0.0, 0.0, 0.0, 0.0, 0.0, 0.0, 0.0, 0.0, 0.0, 0.0, 0.0, 0.0, 0.0, 0.0, 0.0, 0.0, 0.0, 0.0, 0.0, 0.0, 0.0, 0.0, 0.0, 0.0, 0.0, 0.0, 0.0, 0.0, 0.0, 0.0, 0.0, 0.0, 0.0, 0.0, 0.0, 0.0, 0.0, 0.0, 0.0, 0.0, 0.0, 0.0, 0.0, 0.0, 0.0, 0.0, 0.0, 0.0, 0.0, 0.0, 0.0, 0.0, 0.0, 0.0, 0.0, 0.0, 0.0, 0.0, 0.0, 0.0, 0.0, 0.0, 0.0, 0.0, 0.0, 0.0, 0.0, 0.0, 0.0, 0.0, 0.0, 0.0, 0.0, 0.0, 0.0, 0.0, 0.0, 0.0, 0.0, 0.0, 0.0, 0.0, 0.0, 0.0, 0.0, 0.0, 0.0, 0.0, 0.0, 0.0, 0.0, 0.0, 0.0, 0.0, 0.0, 0.0, 0.0, 0.0, 0.0, 0.0, 0.0, 0.0, 0.0, 0.0, 0.0, 0.0, 0.0, 0.0, 0.0, 0.0, 0.0, 0.0, 0.0, 0.0, 0.0, 0.0, 0.0, 0.0, 0.0, 0.0, 0.0, 0.0, 0.0, 0.0, 0.0, 0.0, 0.0, 0.0, 0.0, 0.0, 0.0, 0.0, 0.0, 0.0, 0.0, 0.0, 0.0, 0.0, 0.0, 0.0, 0.0, 0.0, 0.0, 0.0, 0.0, 0.0, 0.0, 0.0, 0.0, 0.0, 0.0, 0.0, 0.0, 0.0, 0.0, 0.0, 0.0, 0.0, 0.0, 0.0, 0.0, 0.0, 0.0, 0.0, 0.0, 0.0, 0.0, 0.0, 0.0, 0.0, 0.0, 0.0, 0.0, 0.0, 0.0, 0.0, 0.0, 0.0, 0.0, 0.0, 0.0, 0.0, 0.0, 0.0, 0.0, 0.0, 0.0, 0.0, 0.0, 0.0, 0.0, 0.0, 0.0, 0.0, 0.0, 0.0, 0.0, 0.0, 0.0, 0.0, 0.0, 0.0, 0.0, 0.0, 0.0, 0.0, 0.0, 0.0, 0.0, 0.0, 0.0, 0.0, 0.0, 0.0, 0.0, 0.0, 0.0, 0.0, 0.0, 0.0, 0.0, 0.0, 0.0, 0.0, 0.0, 0.0, 0.0, 0.0, 0.0, 0.0, 0.0, 0.0, 0.0, 0.0, 0.0, 0.0, 0.0, 0.0, 0.0, 0.0, 0.0, 0.0, 0.0, 0.0, 0.0, 0.0, 0.0, 0.0, 0.0, 0.0, 0.0, 0.0, 0.0, 0.0, 0.0, 0.0, 0.0, 0.0, 0.0, 0.0, 0.0, 0.0, 0.0, 0.0, 0.0, 0.0, 0.0, 0.0, 0.0, 0.0, 0.0, 0.0, 0.0, 0.0, 0.0, 0.0, 0.0, 0.0, 0.0, 0.0, 0.0, 0.0, 0.0, 0.0, 0.0, 0.0, 0.0, 0.0, 0.0, 0.0, 0.0, 0.0, 0.0, 0.0, 0.0, 0.0, 0.0, 0.0, 0.0, 0.0, 0.0, 0.0, 0.0, 0.0, 0.0, 0.0, 0.0, 0.0, 0.0, 0.0, 0.0, 0.0, 0.0, 0.0, 0.0])
me_circle_009.update()
me_circle_009.normals_split_custom_set([tuple(v) for v in zip(*[iter([-0.08695, 0.1301, -0.9877, -0.08695, 0.1301, -0.9877, -0.08695, 0.1301, -0.9877, -0.08695, 0.1301, -0.9877, -0.00213, 0.01071, -0.9999, -0.00213, 0.01071, -0.9999, -0.00213, 0.01071, -0.9999, -0.00213, 0.01071, -0.9999, 0.005398, 0.02714, -0.9996, 0.005398, 0.02714, -0.9996, 0.005398, 0.02714, -0.9996, 0.005398, 0.02714, -0.9996, -0.01636, -0.08226, -0.9965, -0.01636, -0.08226, -0.9965, -0.01636, -0.08226, -0.9965, -0.01636, -0.08226, -0.9965, -0.01071, 0.00213, -0.9999, -0.01071, 0.00213, -0.9999, -0.01071, 0.00213, -0.9999, -0.01071, 0.00213, -0.9999, 4.176e-05, -0.005561, -1.0, -0.003227, 0.005219, -1.0, -0.0004067, -0.0004068, -1.0, 0.002024, -0.004973, -1.0, 0.02714, -0.005398, -0.9996, 0.02714, -0.005398, -0.9996, 0.02714, -0.005398, -0.9996, 0.02714, -0.005398, -0.9996, 0.01537, 0.02301, -0.9996, 0.01537, 0.02301, -0.9996, 0.01537, 0.02301, -0.9996, 0.01537, 0.02301, -0.9996, -0.1301, 0.08695, -0.9877, -0.1301, 0.08695, -0.9877, -0.1301, 0.08695, -0.9877, -0.1301, 0.08695, -0.9877, 0.0, 0.0, -1.0, -0.007139, 0.001457, -1.0, -0.0001003, 0.005512, -1.0, 0.0, 0.0, -1.0, -0.03053, 0.1535, -0.9877, -0.03053, 0.1535, -0.9877, -0.03053, 0.1535, -0.9877, -0.03053, 0.1535, -0.9877, 0.0, 0.0, -1.0, 0.0, 0.0, -1.0, 0.0, 0.0, -1.0, -0.02392, -0.02632, -0.9994, -0.1535, -0.03053, -0.9877, -0.1535, -0.03053, -0.9877, -0.1535, -0.03053, -0.9877, -0.1535, -0.03053, -0.9877, -0.06974, 0.0466, -0.9965, -0.06974, 0.0466, -0.9965, -0.06974, 0.0466, -0.9965, -0.06974, 0.0466, -0.9965, 0.0, 0.0, -1.0, -0.005473, 0.0009854, -1.0, 0.004635, 0.002514, -1.0, 0.0, 0.0, -1.0, -0.03053, -0.1535, -0.9877, -0.03053, -0.1535, -0.9877, -0.03053, -0.1535, -0.9877, -0.03053, -0.1535, -0.9877, -5.805e-09, 0.0, -1.0, -5.805e-09, 0.0, -1.0, -5.805e-09, 0.0, -1.0, -5.805e-09, 0.0, -1.0, 0.0, 0.0, -1.0, 0.0, 0.0, -1.0, 0.0, 0.0, -1.0, 0.0, 0.0, -1.0, -0.06974, -0.0466, -0.9965, -0.06974, -0.0466, -0.9965, -0.06974, -0.0466, -0.9965, -0.06974, -0.0466, -0.9965, -0.03646, 0.02436, -0.999, -0.03646, 0.02436, -0.999, -0.03646, 0.02436, -0.999, -0.03646, 0.02436, -0.999, -0.009076, 0.006064, -0.9999, -0.009076, 0.006064, -0.9999, -0.009076, 0.006064, -0.9999, -0.009076, 0.006064, -0.9999, 1.451e-09, 0.0, -1.0, 1.451e-09, 0.0, -1.0, 1.451e-09, 0.0, -1.0, 1.451e-09, 0.0, -1.0, -0.02436, -0.03646, -0.999, -0.02436, -0.03646, -0.999, -0.02436, -0.03646, -0.999, -0.02436, -0.03646, -0.999, -0.006065, -0.009076, -0.9999, -0.006065, -0.009076, -0.9999, -0.006065, -0.009076, -0.9999, -0.006065, -0.009076, -0.9999, 2.163e-07, 0.0, -1.0, 2.163e-07, 0.0, -1.0, 2.163e-07, 0.0, -1.0, -0.08226, 0.01636, -0.9965, -0.08226, 0.01636, -0.9965, -0.08226, 0.01636, -0.9965, -0.08226, 0.01636, -0.9965, -0.008555, -0.04301, -0.999, -0.008555, -0.04301, -0.999, -0.008555, -0.04301, -0.999, -0.008555, -0.04301, -0.999, 0.02714, 0.005398, -0.9996, 0.02714, 0.005398, -0.9996, 0.02714, 0.005398, -0.9996, 0.02714, 0.005398, -0.9996, -0.08226, -0.01636, -0.9965, -0.08226, -0.01636, -0.9965, -0.08226, -0.01636, -0.9965, -0.08226, -0.01636, -0.9965, 2.087e-07, -2.201e-07, -1.0, 2.087e-07, -2.201e-07, -1.0, 2.087e-07, -2.201e-07, -1.0, -0.0466, -0.06974, -0.9965, -0.0466, -0.06974, -0.9965, -0.0466, -0.06974, -0.9965, -0.0466, -0.06974, -0.9965, -0.04301, -0.008555, -0.999, -0.04301, -0.008555, -0.999, -0.04301, -0.008555, -0.999, -0.04301, -0.008555, -0.999, -0.009076, -0.006065, -0.9999, -0.009076, -0.006065, -0.9999, -0.009076, -0.006065, -0.9999, -0.009076, -0.006065, -0.9999, -0.03646, -0.02436, -0.999, -0.03646, -0.02436, -0.999, -0.03646, -0.02436, -0.999, -0.03646, -0.02436, -0.999, 0.01537, -0.02301, -0.9996, 0.01537, -0.02301, -0.9996, 0.01537, -0.02301, -0.9996, 0.01537, -0.02301, -0.9996, -0.00213, -0.01071, -0.9999, -0.00213, -0.01071, -0.9999, -0.00213, -0.01071, -0.9999, -0.00213, -0.01071, -0.9999, -0.008555, 0.04301, -0.999, -0.008555, 0.04301, -0.999, -0.008555, 0.04301, -0.999, -0.008555, 0.04301, -0.999, 0.02301, 0.01537, -0.9996, 0.02301, 0.01537, -0.9996, 0.02301, 0.01537, -0.9996, 0.02301, 0.01537, -0.9996, 2.163e-07, 2.201e-07, -1.0, 2.163e-07, 2.201e-07, -1.0, 2.163e-07, 2.201e-07, -1.0, 0.0, 0.0, -1.0, 0.0, 0.0, -1.0, 0.0, 0.0, -1.0, 0.006261, 0.008307, -0.9999, 0.03054, -0.01822, -0.9994, 0.0, 0.0, -1.0, -0.1301, -0.08695, -0.9877, -0.1301, -0.08695, -0.9877, -0.1301, -0.08695, -0.9877, -0.1301, -0.08695, -0.9877, -0.1535, 0.03053, -0.9877, -0.1535, 0.03053, -0.9877, -0.1535, 0.03053, -0.9877, -0.1535, 0.03053, -0.9877, 5.617e-09, 0.0, -1.0, 5.617e-09, 0.0, -1.0, 0.007282, -0.0002511, -1.0, -0.08695, -0.1301, -0.9877, -0.08695, -0.1301, -0.9877, -0.08695, -0.1301, -0.9877, -0.08695, -0.1301, -0.9877, 0.0, 0.0, -1.0, 0.005456, 0.0007893, -1.0, -0.001667, -0.007093, -1.0, 0.0, 0.0, -1.0, -2.903e-09, 0.0, -1.0, 0.02114, -0.02859, -0.9994, -0.007706, 0.006987, -0.9999, -2.903e-09, 0.0, -1.0, -5.805e-09, 0.0, -1.0, -0.008356, -0.006195, -0.9999, 3.608e-05, 0.007286, -1.0, -5.805e-09, 0.0, -1.0, -0.04301, 0.008555, -0.999, -0.04301, 0.008555, -0.999, -0.04301, 0.008555, -0.999, -0.04301, 0.008555, -0.999, -0.02436, 0.03646, -0.999, -0.02436, 0.03646, -0.999, -0.02436, 0.03646, -0.999, -0.02436, 0.03646, -0.999, 2.163e-07, 9.934e-08, -1.0, 2.163e-07, 9.934e-08, -1.0, 2.163e-07, 9.934e-08, -1.0, 0.0, -8.422e-08, -1.0, 0.0, -8.422e-08, -1.0, 0.0, -8.422e-08, -1.0, 2.163e-07, 1.684e-07, -1.0, 2.163e-07, 1.684e-07, -1.0, 2.163e-07, 1.684e-07, -1.0, -0.01071, -0.00213, -0.9999, -0.01071, -0.00213, -0.9999, -0.01071, -0.00213, -0.9999, -0.01071, -0.00213, -0.9999, 0.0, 2.961e-07, -1.0, 0.0, 2.961e-07, -1.0, 0.0, 2.961e-07, -1.0, 0.02301, -0.01537, -0.9996, 0.02301, -0.01537, -0.9996, 0.02301, -0.01537, -0.9996, 0.02301, -0.01537, -0.9996, 1.082e-07, -5.627e-08, -1.0, 1.082e-07, -5.627e-08, -1.0, 1.082e-07, -5.627e-08, -1.0, -0.01636, 0.08226, -0.9965, -0.01636, 0.08226, -0.9965, -0.01636, 0.08226, -0.9965, -0.01636, 0.08226, -0.9965, -0.0466, 0.06974, -0.9965, -0.0466, 0.06974, -0.9965, -0.0466, 0.06974, -0.9965, -0.0466, 0.06974, -0.9965, -0.006064, 0.009076, -0.9999, -0.006064, 0.009076, -0.9999, -0.006064, 0.009076, -0.9999, -0.006064, 0.009076, -0.9999, 0.005398, -0.02714, -0.9996, 0.005398, -0.02714, -0.9996, 0.005398, -0.02714, -0.9996, 0.005398, -0.02714, -0.9996, 0.0, 0.0, -1.0, 0.0, 0.0, -1.0, 0.0, 0.0, -1.0, 0.08695, 0.1301, -0.9877, 0.08695, 0.1301, -0.9877, 0.08695, 0.1301, -0.9877, 0.08695, 0.1301, -0.9877, 0.00213, 0.01071, -0.9999, 0.00213, 0.01071, -0.9999, 0.00213, 0.01071, -0.9999, 0.00213, 0.01071, -0.9999, -0.005398, 0.02714, -0.9996, -0.005398, 0.02714, -0.9996, -0.005398, 0.02714, -0.9996, -0.005398, 0.02714, -0.9996, 0.01636, -0.08226, -0.9965, 0.01636, -0.08226, -0.9965, 0.01636, -0.08226, -0.9965, 0.01636, -0.08226, -0.9965, 0.01071, 0.00213, -0.9999, 0.01071, 0.00213, -0.9999, 0.01071, 0.00213, -0.9999, 0.01071, 0.00213, -0.9999, -4.199e-05, -0.005561, -1.0, -0.002024, -0.004973, -1.0, 0.0004067, -0.0004068, -1.0, 0.003227, 0.005219, -1.0, -0.02714, -0.005398, -0.9996, -0.02714, -0.005398, -0.9996, -0.02714, -0.005398, -0.9996, -0.02714, -0.005398, -0.9996, -0.01537, 0.02301, -0.9996, -0.01537, 0.02301, -0.9996, -0.01537, 0.02301, -0.9996, -0.01537, 0.02301, -0.9996, 0.1301, 0.08695, -0.9877, 0.1301, 0.08695, -0.9877, 0.1301, 0.08695, -0.9877, 0.1301, 0.08695, -0.9877, 0.0, 0.0, -1.0, 0.0, 0.0, -1.0, 0.0001004, 0.005512, -1.0, 0.007139, 0.001457, -1.0, 0.03053, 0.1535, -0.9877, 0.03053, 0.1535, -0.9877, 0.03053, 0.1535, -0.9877, 0.03053, 0.1535, -0.9877, 2.903e-09, 0.0, -1.0, 0.02392, -0.02632, -0.9994, 2.903e-09, 0.0, -1.0, 2.903e-09, 0.0, -1.0, 0.1535, -0.03053, -0.9877, 0.1535, -0.03053, -0.9877, 0.1535, -0.03053, -0.9877, 0.1535, -0.03053, -0.9877, 0.06974, 0.0466, -0.9965, 0.06974, 0.0466, -0.9965, 0.06974, 0.0466, -0.9965, 0.06974, 0.0466, -0.9965, 0.0, 0.0, -1.0, 0.0, 0.0, -1.0, -0.004635, 0.002514, -1.0, 0.005473, 0.0009854, -1.0, 0.03053, -0.1535, -0.9877, 0.03053, -0.1535, -0.9877, 0.03053, -0.1535, -0.9877, 0.03053, -0.1535, -0.9877, 2.903e-09, 0.0, -1.0, 2.903e-09, 0.0, -1.0, 2.903e-09, 0.0, -1.0, 2.903e-09, 0.0, -1.0, 0.0, 0.0, -1.0, 0.0, 0.0, -1.0, 0.0, 0.0, -1.0, 0.0, 0.0, -1.0, 0.06974, -0.0466, -0.9965, 0.06974, -0.0466, -0.9965, 0.06974, -0.0466, -0.9965, 0.06974, -0.0466, -0.9965, 0.03646, 0.02436, -0.999, 0.03646, 0.02436, -0.999, 0.03646, 0.02436, -0.999, 0.03646, 0.02436, -0.999, 0.009076, 0.006064, -0.9999, 0.009076, 0.006064, -0.9999, 0.009076, 0.006064, -0.9999, 0.009076, 0.006064, -0.9999, 0.0, 0.0, -1.0, 0.0, 0.0, -1.0, 0.0, 0.0, -1.0, 0.0, 0.0, -1.0, 0.02436, -0.03646, -0.999, 0.02436, -0.03646, -0.999, 0.02436, -0.03646, -0.999, 0.02436, -0.03646, -0.999, 0.006065, -0.009076, -0.9999, 0.006065, -0.009076, -0.9999, 0.006065, -0.009076, -0.9999, 0.006065, -0.009076, -0.9999, -2.163e-07, 0.0, -1.0, -2.163e-07, 0.0, -1.0, -2.163e-07, 0.0, -1.0, 0.08226, 0.01636, -0.9965, 0.08226, 0.01636, -0.9965, 0.08226, 0.01636, -0.9965, 0.08226, 0.01636, -0.9965, 0.008555, -0.04301, -0.999, 0.008555, -0.04301, -0.999, 0.008555, -0.04301, -0.999, 0.008555, -0.04301, -0.999, -0.02714, 0.005398, -0.9996, -0.02714, 0.005398, -0.9996, -0.02714, 0.005398, -0.9996, -0.02714, 0.005398, -0.9996, 0.08226, -0.01636, -0.9965, 0.08226, -0.01636, -0.9965, 0.08226, -0.01636, -0.9965, 0.08226, -0.01636, -0.9965, -2.087e-07, -2.201e-07, -1.0, -2.087e-07, -2.201e-07, -1.0, -2.087e-07, -2.201e-07, -1.0, 0.0466, -0.06974, -0.9965, 0.0466, -0.06974, -0.9965, 0.0466, -0.06974, -0.9965, 0.0466, -0.06974, -0.9965, 0.04301, -0.008555, -0.999, 0.04301, -0.008555, -0.999, 0.04301, -0.008555, -0.999, 0.04301, -0.008555, -0.999, 0.009076, -0.006065, -0.9999, 0.009076, -0.006065, -0.9999, 0.009076, -0.006065, -0.9999, 0.009076, -0.006065, -0.9999, 0.03646, -0.02436, -0.999, 0.03646, -0.02436, -0.999, 0.03646, -0.02436, -0.999, 0.03646, -0.02436, -0.999, -0.01537, -0.02301, -0.9996, -0.01537, -0.02301, -0.9996, -0.01537, -0.02301, -0.9996, -0.01537, -0.02301, -0.9996, 0.00213, -0.01071, -0.9999, 0.00213, -0.01071, -0.9999, 0.00213, -0.01071, -0.9999, 0.00213, -0.01071, -0.9999, 0.008555, 0.04301, -0.999, 0.008555, 0.04301, -0.999, 0.008555, 0.04301, -0.999, 0.008555, 0.04301, -0.999, -0.02301, 0.01537, -0.9996, -0.02301, 0.01537, -0.9996, -0.02301, 0.01537, -0.9996, -0.02301, 0.01537, -0.9996, -2.163e-07, 2.201e-07, -1.0, -2.163e-07, 2.201e-07, -1.0, -2.163e-07, 2.201e-07, -1.0, 0.0, 0.0, -1.0, 0.0, 0.0, -1.0, 0.0, 0.0, -1.0, -0.006261, 0.008307, -0.9999, 0.0, 0.0, -1.0, -0.03054, -0.01822, -0.9994, 0.1301, -0.08695, -0.9877, 0.1301, -0.08695, -0.9877, 0.1301, -0.08695, -0.9877, 0.1301, -0.08695, -0.9877, 0.1535, 0.03053, -0.9877, 0.1535, 0.03053, -0.9877, 0.1535, 0.03053, -0.9877, 0.1535, 0.03053, -0.9877, -5.617e-09, 0.0, -1.0, -0.007282, -0.0002511, -1.0, -5.617e-09, 0.0, -1.0, 0.08695, -0.1301, -0.9877, 0.08695, -0.1301, -0.9877, 0.08695, -0.1301, -0.9877, 0.08695, -0.1301, -0.9877, 0.0, 0.0, -1.0, 0.0, 0.0, -1.0, 0.001667, -0.007093, -1.0, -0.005456, 0.000789, -1.0, 0.0, 0.0, -1.0, 0.0, 0.0, -1.0, 0.007706, 0.006987, -0.9999, -0.02114, -0.02859, -0.9994, 1.161e-08, 0.0, -1.0, 1.161e-08, 0.0, -1.0, -3.604e-05, 0.007286, -1.0, 0.008356, -0.006195, -0.9999, 0.04301, 0.008555, -0.999, 0.04301, 0.008555, -0.999, 0.04301, 0.008555, -0.999, 0.04301, 0.008555, -0.999, 0.02436, 0.03646, -0.999, 0.02436, 0.03646, -0.999, 0.02436, 0.03646, -0.999, 0.02436, 0.03646, -0.999, -2.163e-07, 9.934e-08, -1.0, -2.163e-07, 9.934e-08, -1.0, -2.163e-07, 9.934e-08, -1.0, 0.0, -8.422e-08, -1.0, 0.0, -8.422e-08, -1.0, 0.0, -8.422e-08, -1.0, -2.163e-07, 1.684e-07, -1.0, -2.163e-07, 1.684e-07, -1.0, -2.163e-07, 1.684e-07, -1.0, 0.01071, -0.00213, -0.9999, 0.01071, -0.00213, -0.9999, 0.01071, -0.00213, -0.9999, 0.01071, -0.00213, -0.9999, 0.0, 2.961e-07, -1.0, 0.0, 2.961e-07, -1.0, 0.0, 2.961e-07, -1.0, -0.02301, -0.01537, -0.9996, -0.02301, -0.01537, -0.9996, -0.02301, -0.01537, -0.9996, -0.02301, -0.01537, -0.9996, -1.082e-07, -5.627e-08, -1.0, -1.082e-07, -5.627e-08, -1.0, -1.082e-07, -5.627e-08, -1.0, 0.01636, 0.08226, -0.9965, 0.01636, 0.08226, -0.9965, 0.01636, 0.08226, -0.9965, 0.01636, 0.08226, -0.9965, 0.0466, 0.06974, -0.9965, 0.0466, 0.06974, -0.9965, 0.0466, 0.06974, -0.9965, 0.0466, 0.06974, -0.9965, 0.006064, 0.009076, -0.9999, 0.006064, 0.009076, -0.9999, 0.006064, 0.009076, -0.9999, 0.006064, 0.009076, -0.9999, -0.005398, -0.02714, -0.9996, -0.005398, -0.02714, -0.9996, -0.005398, -0.02714, -0.9996, -0.005398, -0.02714, -0.9996, 0.0, 0.0, -1.0, 0.0, 0.0, -1.0, 0.0, 0.0, -1.0, 0.08777, -0.1314, 0.9874, 0.08777, -0.1314, 0.9874, 0.08777, -0.1314, 0.9874, 0.08777, -0.1314, 0.9874, 0.002134, -0.01073, 0.9999, 0.002134, -0.01073, 0.9999, 0.002134, -0.01073, 0.9999, 0.002134, -0.01073, 0.9999, -0.005353, -0.02691, 0.9996, -0.005353, -0.02691, 0.9996, -0.005353, -0.02691, 0.9996, -0.005353, -0.02691, 0.9996, 0.01648, 0.08285, 0.9964, 0.01648, 0.08285, 0.9964, 0.01648, 0.08285, 0.9964, 0.01648, 0.08285, 0.9964, 0.01073, -0.002134, 0.9999, 0.01073, -0.002134, 0.9999, 0.01073, -0.002134, 0.9999, 0.01073, -0.002134, 0.9999, -0.004203, -0.003642, 1.0, 0.005272, -0.001015, 1.0, -0.0004068, -0.0004067, 1.0, -0.006134, 0.0001751, 1.0, -0.02691, 0.005353, 0.9996, -0.02691, 0.005353, 0.9996, -0.02691, 0.005353, 0.9996, -0.02691, 0.005353, 0.9996, -0.01524, -0.02281, 0.9996, -0.01524, -0.02281, 0.9996, -0.01524, -0.02281, 0.9996, -0.01524, -0.02281, 0.9996, 0.1314, -0.08777, 0.9874, 0.1314, -0.08777, 0.9874, 0.1314, -0.08777, 0.9874, 0.1314, -0.08777, 0.9874, -0.0005748, 0.0008602, 1.0, -0.0005748, 0.0008602, 1.0, 0.002571, 0.005387, 1.0, -0.007861, 0.0008241, 1.0, 0.03082, -0.155, 0.9874, 0.03082, -0.155, 0.9874, 0.03082, -0.155, 0.9874, 0.03082, -0.155, 0.9874, -0.001015, -0.0002018, 1.0, 0.02013, 0.02839, 0.9994, -0.001015, -0.0002018, 1.0, -0.001015, -0.0002018, 1.0, 0.155, 0.03082, 0.9874, 0.155, 0.03082, 0.9874, 0.155, 0.03082, 0.9874, 0.155, 0.03082, 0.9874, 0.07024, -0.04693, 0.9964, 0.07024, -0.04693, 0.9964, 0.07024, -0.04693, 0.9964, 0.07024, -0.04693, 0.9964, -0.0002018, 0.001015, 1.0, -0.0002018, 0.001015, 1.0, 0.00136, 0.006051, 1.0, -0.004062, 0.005018, 1.0, 0.03082, 0.155, 0.9874, 0.03082, 0.155, 0.9874, 0.03082, 0.155, 0.9874, 0.03082, 0.155, 0.9874, -0.0008602, -0.0005747, 1.0, -0.0008602, -0.0005747, 1.0, -0.0008602, -0.0005747, 1.0, -0.0008602, -0.0005747, 1.0, -0.0005747, -0.0008601, 1.0, -0.0005747, -0.0008601, 1.0, -0.0005747, -0.0008601, 1.0, -0.0005747, -0.0008601, 1.0, 0.07024, 0.04693, 0.9964, 0.07024, 0.04693, 0.9964, 0.07024, 0.04693, 0.9964, 0.07024, 0.04693, 0.9964, 0.03656, -0.02443, 0.999, 0.03656, -0.02443, 0.999, 0.03656, -0.02443, 0.999, 0.03656, -0.02443, 0.999, 0.009095, -0.006077, 0.9999, 0.009095, -0.006077, 0.9999, 0.009095, -0.006077, 0.9999, 0.009095, -0.006077, 0.9999, -0.0002018, -0.001015, 1.0, -0.0002018, -0.001015, 1.0, -0.0002018, -0.001015, 1.0, -0.0002018, -0.001015, 1.0, 0.02443, 0.03656, 0.999, 0.02443, 0.03656, 0.999, 0.02443, 0.03656, 0.999, 0.02443, 0.03656, 0.999, 0.006077, 0.009095, 0.9999, 0.006077, 0.009095, 0.9999, 0.006077, 0.009095, 0.9999, 0.006077, 0.009095, 0.9999, 1.546e-05, -7.858e-05, 1.0, 1.546e-05, -7.858e-05, 1.0, 1.546e-05, -7.858e-05, 1.0, 0.08285, -0.01648, 0.9964, 0.08285, -0.01648, 0.9964, 0.08285, -0.01648, 0.9964, 0.08285, -0.01648, 0.9964, 0.008578, 0.04313, 0.999, 0.008578, 0.04313, 0.999, 0.008578, 0.04313, 0.999, 0.008578, 0.04313, 0.999, -0.02691, -0.005353, 0.9996, -0.02691, -0.005353, 0.9996, -0.02691, -0.005353, 0.9996, -0.02691, -0.005353, 0.9996, 0.08285, 0.01648, 0.9964, 0.08285, 0.01648, 0.9964, 0.08285, 0.01648, 0.9964, 0.08285, 0.01648, 0.9964, 7.818e-05, 1.585e-05, 1.0, 7.818e-05, 1.585e-05, 1.0, 7.818e-05, 1.585e-05, 1.0, 0.04693, 0.07024, 0.9964, 0.04693, 0.07024, 0.9964, 0.04693, 0.07024, 0.9964, 0.04693, 0.07024, 0.9964, 0.04313, 0.008578, 0.999, 0.04313, 0.008578, 0.999, 0.04313, 0.008578, 0.999, 0.04313, 0.008578, 0.999, 0.009095, 0.006077, 0.9999, 0.009095, 0.006077, 0.9999, 0.009095, 0.006077, 0.9999, 0.009095, 0.006077, 0.9999, 0.03656, 0.02443, 0.999, 0.03656, 0.02443, 0.999, 0.03656, 0.02443, 0.999, 0.03656, 0.02443, 0.999, -0.01524, 0.02281, 0.9996, -0.01524, 0.02281, 0.9996, -0.01524, 0.02281, 0.9996, -0.01524, 0.02281, 0.9996, 0.002134, 0.01073, 0.9999, 0.002134, 0.01073, 0.9999, 0.002134, 0.01073, 0.9999, 0.002134, 0.01073, 0.9999, 0.008578, -0.04313, 0.999, 0.008578, -0.04313, 0.999, 0.008578, -0.04313, 0.999, 0.008578, -0.04313, 0.999, -0.02281, -0.01524, 0.9996, -0.02281, -0.01524, 0.9996, -0.02281, -0.01524, 0.9996, -0.02281, -0.01524, 0.9996, 7.838e-05, -1.585e-05, 1.0, 7.838e-05, -1.585e-05, 1.0, 7.838e-05, -1.585e-05, 1.0, 0.0, 0.0, 1.0, 0.0, 0.0, 1.0, 0.0, 0.0, 1.0, 0.0104, 0.0002799, 0.9999, 0.0, 0.0, 1.0, -0.03351, -0.01191, 0.9994, 0.1314, 0.08777, 0.9874, 0.1314, 0.08777, 0.9874, 0.1314, 0.08777, 0.9874, 0.1314, 0.08777, 0.9874, 0.155, -0.03082, 0.9874, 0.155, -0.03082, 0.9874, 0.155, -0.03082, 0.9874, 0.155, -0.03082, 0.9874, 0.0, 0.0, 1.0, 0.007093, 0.001667, 1.0, 0.0, 0.0, 1.0, 0.08777, 0.1314, 0.9874, 0.08777, 0.1314, 0.9874, 0.08777, 0.1314, 0.9874, 0.08777, 0.1314, 0.9874, 0.0, 0.0, 1.0, 0.0, 0.0, 1.0, 0.0002511, -0.007282, 1.0, 0.004549, -0.003114, 1.0, -0.001015, 0.0002018, 1.0, -0.001015, 0.0002018, 1.0, -0.002543, 0.01049, 0.9999, -0.02493, 0.02652, 0.9993, -0.0008602, 0.0005748, 1.0, -0.0008602, 0.0005748, 1.0, -0.002317, 0.007714, 1.0, -0.01125, 0.001083, 0.9999, 0.04313, -0.008578, 0.999, 0.04313, -0.008578, 0.999, 0.04313, -0.008578, 0.999, 0.04313, -0.008578, 0.999, 0.02443, -0.03656, 0.999, 0.02443, -0.03656, 0.999, 0.02443, -0.03656, 0.999, 0.02443, -0.03656, 0.999, 1.546e-05, 7.838e-05, 1.0, 1.546e-05, 7.838e-05, 1.0, 1.546e-05, 7.838e-05, 1.0, 4.504e-05, -6.635e-05, 1.0, 4.504e-05, -6.635e-05, 1.0, 4.504e-05, -6.635e-05, 1.0, 4.372e-05, 6.645e-05, 1.0, 4.372e-05, 6.645e-05, 1.0, 4.372e-05, 6.645e-05, 1.0, 0.01073, 0.002134, 0.9999, 0.01073, 0.002134, 0.9999, 0.01073, 0.002134, 0.9999, 0.01073, 0.002134, 0.9999, 6.668e-05, 4.422e-05, 1.0, 6.668e-05, 4.422e-05, 1.0, 6.668e-05, 4.422e-05, 1.0, -0.02281, 0.01524, 0.9996, -0.02281, 0.01524, 0.9996, -0.02281, 0.01524, 0.9996, -0.02281, 0.01524, 0.9996, 6.624e-05, -4.446e-05, 1.0, 6.624e-05, -4.446e-05, 1.0, 6.624e-05, -4.446e-05, 1.0, 0.01648, -0.08285, 0.9964, 0.01648, -0.08285, 0.9964, 0.01648, -0.08285, 0.9964, 0.01648, -0.08285, 0.9964, 0.04693, -0.07024, 0.9964, 0.04693, -0.07024, 0.9964, 0.04693, -0.07024, 0.9964, 0.04693, -0.07024, 0.9964, 0.006077, -0.009095, 0.9999, 0.006077, -0.009095, 0.9999, 0.006077, -0.009095, 0.9999, 0.006077, -0.009095, 0.9999, -0.005353, 0.02691, 0.9996, -0.005353, 0.02691, 0.9996, -0.005353, 0.02691, 0.9996, -0.005353, 0.02691, 0.9996, 0.0, 0.0, 1.0, 0.0, 0.0, 1.0, 0.0, 0.0, 1.0, -0.08777, -0.1314, 0.9874, -0.08777, -0.1314, 0.9874, -0.08777, -0.1314, 0.9874, -0.08777, -0.1314, 0.9874, -0.002134, -0.01073, 0.9999, -0.002134, -0.01073, 0.9999, -0.002134, -0.01073, 0.9999, -0.002134, -0.01073, 0.9999, 0.005353, -0.02691, 0.9996, 0.005353, -0.02691, 0.9996, 0.005353, -0.02691, 0.9996, 0.005353, -0.02691, 0.9996, -0.01648, 0.08285, 0.9964, -0.01648, 0.08285, 0.9964, -0.01648, 0.08285, 0.9964, -0.01648, 0.08285, 0.9964, -0.01073, -0.002134, 0.9999, -0.01073, -0.002134, 0.9999, -0.01073, -0.002134, 0.9999, -0.01073, -0.002134, 0.9999, 0.004203, -0.003641, 1.0, 0.006134, 0.000175, 1.0, 0.0004068, -0.0004067, 1.0, -0.005272, -0.001015, 1.0, 0.02691, 0.005353, 0.9996, 0.02691, 0.005353, 0.9996, 0.02691, 0.005353, 0.9996, 0.02691, 0.005353, 0.9996, 0.01524, -0.02281, 0.9996, 0.01524, -0.02281, 0.9996, 0.01524, -0.02281, 0.9996, 0.01524, -0.02281, 0.9996, -0.1314, -0.08777, 0.9874, -0.1314, -0.08777, 0.9874, -0.1314, -0.08777, 0.9874, -0.1314, -0.08777, 0.9874, 0.0005748, 0.0008602, 1.0, 0.007861, 0.0008241, 1.0, -0.002571, 0.005387, 1.0, 0.0005748, 0.0008602, 1.0, -0.03082, -0.155, 0.9874, -0.03082, -0.155, 0.9874, -0.03082, -0.155, 0.9874, -0.03082, -0.155, 0.9874, 0.001015, -0.0002018, 1.0, 0.001015, -0.0002018, 1.0, 0.001015, -0.0002018, 1.0, -0.02013, 0.02839, 0.9994, -0.155, 0.03082, 0.9874, -0.155, 0.03082, 0.9874, -0.155, 0.03082, 0.9874, -0.155, 0.03082, 0.9874, -0.07024, -0.04693, 0.9964, -0.07024, -0.04693, 0.9964, -0.07024, -0.04693, 0.9964, -0.07024, -0.04693, 0.9964, 0.0002018, 0.001015, 1.0, 0.004062, 0.005018, 1.0, -0.00136, 0.006051, 1.0, 0.0002018, 0.001015, 1.0, -0.03082, 0.155, 0.9874, -0.03082, 0.155, 0.9874, -0.03082, 0.155, 0.9874, -0.03082, 0.155, 0.9874, 0.0008601, -0.0005747, 1.0, 0.0008601, -0.0005747, 1.0, 0.0008601, -0.0005747, 1.0, 0.0008601, -0.0005747, 1.0, 0.0005747, -0.0008601, 1.0, 0.0005747, -0.0008601, 1.0, 0.0005747, -0.0008601, 1.0, 0.0005747, -0.0008601, 1.0, -0.07024, 0.04693, 0.9964, -0.07024, 0.04693, 0.9964, -0.07024, 0.04693, 0.9964, -0.07024, 0.04693, 0.9964, -0.03656, -0.02443, 0.999, -0.03656, -0.02443, 0.999, -0.03656, -0.02443, 0.999, -0.03656, -0.02443, 0.999, -0.009095, -0.006077, 0.9999, -0.009095, -0.006077, 0.9999, -0.009095, -0.006077, 0.9999, -0.009095, -0.006077, 0.9999, 0.0002018, -0.001015, 1.0, 0.0002018, -0.001015, 1.0, 0.0002018, -0.001015, 1.0, 0.0002018, -0.001015, 1.0, -0.02443, 0.03656, 0.999, -0.02443, 0.03656, 0.999, -0.02443, 0.03656, 0.999, -0.02443, 0.03656, 0.999, -0.006077, 0.009095, 0.9999, -0.006077, 0.009095, 0.9999, -0.006077, 0.009095, 0.9999, -0.006077, 0.009095, 0.9999, -1.546e-05, -7.858e-05, 1.0, -1.546e-05, -7.858e-05, 1.0, -1.546e-05, -7.858e-05, 1.0, -0.08285, -0.01648, 0.9964, -0.08285, -0.01648, 0.9964, -0.08285, -0.01648, 0.9964, -0.08285, -0.01648, 0.9964, -0.008578, 0.04313, 0.999, -0.008578, 0.04313, 0.999, -0.008578, 0.04313, 0.999, -0.008578, 0.04313, 0.999, 0.02691, -0.005353, 0.9996, 0.02691, -0.005353, 0.9996, 0.02691, -0.005353, 0.9996, 0.02691, -0.005353, 0.9996, -0.08285, 0.01648, 0.9964, -0.08285, 0.01648, 0.9964, -0.08285, 0.01648, 0.9964, -0.08285, 0.01648, 0.9964, -7.818e-05, 1.585e-05, 1.0, -7.818e-05, 1.585e-05, 1.0, -7.818e-05, 1.585e-05, 1.0, -0.04693, 0.07024, 0.9964, -0.04693, 0.07024, 0.9964, -0.04693, 0.07024, 0.9964, -0.04693, 0.07024, 0.9964, -0.04313, 0.008578, 0.999, -0.04313, 0.008578, 0.999, -0.04313, 0.008578, 0.999, -0.04313, 0.008578, 0.999, -0.009095, 0.006077, 0.9999, -0.009095, 0.006077, 0.9999, -0.009095, 0.006077, 0.9999, -0.009095, 0.006077, 0.9999, -0.03656, 0.02443, 0.999, -0.03656, 0.02443, 0.999, -0.03656, 0.02443, 0.999, -0.03656, 0.02443, 0.999, 0.01524, 0.02281, 0.9996, 0.01524, 0.02281, 0.9996, 0.01524, 0.02281, 0.9996, 0.01524, 0.02281, 0.9996, -0.002134, 0.01073, 0.9999, -0.002134, 0.01073, 0.9999, -0.002134, 0.01073, 0.9999, -0.002134, 0.01073, 0.9999, -0.008578, -0.04313, 0.999, -0.008578, -0.04313, 0.999, -0.008578, -0.04313, 0.999, -0.008578, -0.04313, 0.999, 0.02281, -0.01524, 0.9996, 0.02281, -0.01524, 0.9996, 0.02281, -0.01524, 0.9996, 0.02281, -0.01524, 0.9996, -7.838e-05, -1.585e-05, 1.0, -7.838e-05, -1.585e-05, 1.0, -7.838e-05, -1.585e-05, 1.0, 0.0, 0.0, 1.0, 0.0, 0.0, 1.0, 0.0, 0.0, 1.0, -0.0104, 0.0002798, 0.9999, 0.03351, -0.01191, 0.9994, 0.0, 0.0, 1.0, -0.1314, 0.08777, 0.9874, -0.1314, 0.08777, 0.9874, -0.1314, 0.08777, 0.9874, -0.1314, 0.08777, 0.9874, -0.155, -0.03082, 0.9874, -0.155, -0.03082, 0.9874, -0.155, -0.03082, 0.9874, -0.155, -0.03082, 0.9874, 0.0, 0.0, 1.0, 0.0, 0.0, 1.0, -0.007093, 0.001667, 1.0, -0.08777, 0.1314, 0.9874, -0.08777, 0.1314, 0.9874, -0.08777, 0.1314, 0.9874, -0.08777, 0.1314, 0.9874, 0.0, 0.0, 1.0, -0.004549, -0.003114, 1.0, -0.0002511, -0.007282, 1.0, 0.0, 0.0, 1.0, 0.001015, 0.0002018, 1.0, 0.02493, 0.02652, 0.9993, 0.002543, 0.01049, 0.9999, 0.001015, 0.0002018, 1.0, 0.0008602, 0.0005748, 1.0, 0.01125, 0.001083, 0.9999, 0.002317, 0.007714, 1.0, 0.0008602, 0.0005748, 1.0, -0.04313, -0.008578, 0.999, -0.04313, -0.008578, 0.999, -0.04313, -0.008578, 0.999, -0.04313, -0.008578, 0.999, -0.02443, -0.03656, 0.999, -0.02443, -0.03656, 0.999, -0.02443, -0.03656, 0.999, -0.02443, -0.03656, 0.999, -1.546e-05, 7.838e-05, 1.0, -1.546e-05, 7.838e-05, 1.0, -1.546e-05, 7.838e-05, 1.0, -4.504e-05, -6.654e-05, 1.0, -4.504e-05, -6.654e-05, 1.0, -4.504e-05, -6.654e-05, 1.0, -4.372e-05, 6.645e-05, 1.0, -4.372e-05, 6.645e-05, 1.0, -4.372e-05, 6.645e-05, 1.0, -0.01073, 0.002134, 0.9999, -0.01073, 0.002134, 0.9999, -0.01073, 0.002134, 0.9999, -0.01073, 0.002134, 0.9999, -6.668e-05, 4.422e-05, 1.0, -6.668e-05, 4.422e-05, 1.0, -6.668e-05, 4.422e-05, 1.0, 0.02281, 0.01524, 0.9996, 0.02281, 0.01524, 0.9996, 0.02281, 0.01524, 0.9996, 0.02281, 0.01524, 0.9996, -6.624e-05, -4.446e-05, 1.0, -6.624e-05, -4.446e-05, 1.0, -6.624e-05, -4.446e-05, 1.0, -0.01648, -0.08285, 0.9964, -0.01648, -0.08285, 0.9964, -0.01648, -0.08285, 0.9964, -0.01648, -0.08285, 0.9964, -0.04693, -0.07024, 0.9964, -0.04693, -0.07024, 0.9964, -0.04693, -0.07024, 0.9964, -0.04693, -0.07024, 0.9964, -0.006077, -0.009095, 0.9999, -0.006077, -0.009095, 0.9999, -0.006077, -0.009095, 0.9999, -0.006077, -0.009095, 0.9999, 0.005353, 0.02691, 0.9996, 0.005353, 0.02691, 0.9996, 0.005353, 0.02691, 0.9996, 0.005353, 0.02691, 0.9996, 0.0, 0.0, 1.0, 0.0, 0.0, 1.0, 0.0, 0.0, 1.0, 0.1951, 0.9808, 0.0, 0.1951, 0.9808, 0.0, 0.1951, 0.9808, 0.0, 0.1951, 0.9808, 0.0, 0.5556, 0.8315, 0.0, 0.5556, 0.8315, 0.0, 0.5556, 0.8315, 0.0, 0.5556, 0.8315, 0.0, 0.8315, 0.5556, 0.0, 0.8315, 0.5556, 0.0, 0.8315, 0.5556, 0.0, 0.8315, 0.5556, 0.0, 1.0, 0.0, 0.0, 1.0, 0.0, 0.0, 1.0, 0.0, 0.0, 1.0, 0.0, 0.0, 1.0, 0.0, 0.0, 0.9994, 0.02551, 0.02478, 0.9994, -0.02478, 0.02551, 1.0, 0.0, 0.0, 1.0, 0.0, 0.0, 1.0, 0.0, 0.0, 1.0, 0.0, 0.0, 1.0, 0.0, 0.0, 0.9753, 0.2193, -0.02551, 0.9808, 0.1951, 0.0, 0.9808, 0.1951, 0.0, 0.9851, 0.17, -0.02478, -0.1951, 0.9808, 0.0, -0.1951, 0.9808, 0.0, -0.1951, 0.9808, 0.0, -0.1951, 0.9808, 0.0, -0.5556, 0.8315, 0.0, -0.5556, 0.8315, 0.0, -0.5556, 0.8315, 0.0, -0.5556, 0.8315, 0.0, -0.8315, 0.5556, 0.0, -0.8315, 0.5556, 0.0, -0.8315, 0.5556, 0.0, -0.8315, 0.5556, 0.0, -1.0, 0.0, 0.0, -1.0, 0.0, 0.0, -1.0, 0.0, 0.0, -1.0, 0.0, 0.0, -0.9994, 0.02551, 0.02478, -1.0, 0.0, 0.0, -1.0, 0.0, 0.0, -0.9994, -0.02478, 0.02551, -1.0, 0.0, 0.0, -1.0, 0.0, 0.0, -1.0, 0.0, 0.0, -1.0, 0.0, 0.0, -0.9808, 0.1951, 0.0, -0.9753, 0.2193, -0.02551, -0.9851, 0.17, -0.02478, -0.9808, 0.1951, 0.0])] * 3)])
me_circle_014 = bpy.data.meshes.new('Circle.014')
me_circle_014.from_pydata([(0.0, 2.5, 0.0), (0.0, 2.045, 0.0), (0.7828, 1.89, 0.0), (0.9567, 2.31, 0.0), (1.446, 1.446, 0.0), (1.768, 1.768, 0.0), (1.89, 0.7828, 0.0), (2.045, 8.128e-09, 0.0), (2.045, -2.5, 0.0), (2.31, 0.9567, 0.0), (2.5, 0.0, 0.0), (2.5, -2.5, 0.0), (-0.7828, 1.89, 0.0), (-0.9567, 2.31, 0.0), (-1.446, 1.446, 0.0), (-1.768, 1.768, 0.0), (-1.89, 0.7828, 0.0), (-2.045, 8.128e-09, 0.0), (-2.045, -2.5, 0.0), (-2.31, 0.9567, 0.0), (-2.5, 0.0, 0.0), (-2.5, -2.5, 0.0), (0.0, 2.5, 0.5), (0.0, 2.045, 0.5), (0.7828, 1.89, 0.5), (0.9567, 2.31, 0.5), (1.446, 1.446, 0.5), (1.768, 1.768, 0.5), (1.89, 0.7828, 0.5), (2.045, 8.128e-09, 0.5), (2.045, -2.5, 0.5), (2.31, 0.9567, 0.5), (2.5, 0.0, 0.5), (2.5, -2.5, 0.5), (-0.7828, 1.89, 0.5), (-0.9567, 2.31, 0.5), (-1.446, 1.446, 0.5), (-1.768, 1.768, 0.5), (-1.89, 0.7828, 0.5), (-2.045, 8.128e-09, 0.5), (-2.045, -2.5, 0.5), (-2.31, 0.9567, 0.5), (-2.5, 0.0, 0.5), (-2.5, -2.5, 0.5)], [], [(6, 4, 5, 9), (4, 2, 3, 5), (2, 1, 0, 3), (7, 6, 9, 10), (11, 8, 7, 10), (16, 19, 15, 14), (14, 15, 13, 12), (12, 13, 0, 1), (17, 20, 19, 16), (21, 20, 17, 18), (28, 31, 27, 26), (26, 27, 25, 24), (24, 25, 22, 23), (29, 32, 31, 28), (33, 32, 29, 30), (38, 36, 37, 41), (36, 34, 35, 37), (34, 23, 22, 35), (39, 38, 41, 42), (43, 40, 39, 42), (11, 10, 32, 33), (3, 0, 22, 25), (2, 4, 26, 24), (10, 9, 31, 32), (5, 3, 25, 27), (1, 2, 24, 23), (4, 6, 28, 26), (6, 7, 29, 28), (7, 8, 30, 29), (9, 5, 27, 31), (20, 21, 43, 42), (0, 13, 35, 22), (14, 12, 34, 36), (19, 20, 42, 41), (13, 15, 37, 35), (12, 1, 23, 34), (16, 14, 36, 38), (17, 16, 38, 39), (18, 17, 39, 40), (15, 19, 41, 37)])
_uv = me_circle_014.uv_layers.new(name='UVMap')
_uv.uv.foreach_set('vector', [0.0, 0.0, 0.0, 0.0, 0.0, 0.0, 0.0, 0.0, 0.0, 0.0, 0.0, 0.0, 0.0, 0.0, 0.0, 0.0, 0.0, 0.0, 0.0, 0.0, 0.0, 0.0, 0.0, 0.0, 0.0, 0.0, 0.0, 0.0, 0.0, 0.0, 0.0, 0.0, 0.0, 0.0, 0.0, 0.0, 0.0, 0.0, 0.0, 0.0, 0.0, 0.0, 0.0, 0.0, 0.0, 0.0, 0.0, 0.0, 0.0, 0.0, 0.0, 0.0, 0.0, 0.0, 0.0, 0.0, 0.0, 0.0, 0.0, 0.0, 0.0, 0.0, 0.0, 0.0, 0.0, 0.0, 0.0, 0.0, 0.0, 0.0, 0.0, 0.0, 0.0, 0.0, 0.0, 0.0, 0.0, 0.0, 0.0, 0.0, 0.0, 0.0, 0.0, 0.0, 0.0, 0.0, 0.0, 0.0, 0.0, 0.0, 0.0, 0.0, 0.0, 0.0, 0.0, 0.0, 0.0, 0.0, 0.0, 0.0, 0.0, 0.0, 0.0, 0.0, 0.0, 0.0, 0.0, 0.0, 0.0, 0.0, 0.0, 0.0, 0.0, 0.0, 0.0, 0.0, 0.0, 0.0, 0.0, 0.0, 0.0, 0.0, 0.0, 0.0, 0.0, 0.0, 0.0, 0.0, 0.0, 0.0, 0.0, 0.0, 0.0, 0.0, 0.0, 0.0, 0.0, 0.0, 0.0, 0.0, 0.0, 0.0, 0.0, 0.0, 0.0, 0.0, 0.0, 0.0, 0.0, 0.0, 0.0, 0.0, 0.0, 0.0, 0.0, 0.0, 0.0, 0.0, 0.0, 0.0, 0.0, 0.0, 0.0, 0.0, 0.0, 0.0, 0.0, 0.0, 0.0, 0.0, 0.0, 0.0, 0.0, 0.0, 0.0, 0.0, 0.0, 0.0, 0.0, 0.0, 0.0, 0.0, 0.0, 0.0, 0.0, 0.0, 0.0, 0.0, 0.0, 0.0, 0.0, 0.0, 0.0, 0.0, 0.0, 0.0, 0.0, 0.0, 0.0, 0.0, 0.0, 0.0, 0.0, 0.0, 0.0, 0.0, 0.0, 0.0, 0.0, 0.0, 0.0, 0.0, 0.0, 0.0, 0.0, 0.0, 0.0, 0.0, 0.0, 0.0, 0.0, 0.0, 0.0, 0.0, 0.0, 0.0, 0.0, 0.0, 0.0, 0.0, 0.0, 0.0, 0.0, 0.0, 0.0, 0.0, 0.0, 0.0, 0.0, 0.0, 0.0, 0.0, 0.0, 0.0, 0.0, 0.0, 0.0, 0.0, 0.0, 0.0, 0.0, 0.0, 0.0, 0.0, 0.0, 0.0, 0.0, 0.0, 0.0, 0.0, 0.0, 0.0, 0.0, 0.0, 0.0, 0.0, 0.0, 0.0, 0.0, 0.0, 0.0, 0.0, 0.0, 0.0, 0.0, 0.0, 0.0, 0.0, 0.0, 0.0, 0.0, 0.0, 0.0, 0.0, 0.0, 0.0, 0.0, 0.0, 0.0, 0.0, 0.0, 0.0, 0.0, 0.0, 0.0, 0.0, 0.0, 0.0, 0.0, 0.0, 0.0, 0.0, 0.0, 0.0, 0.0, 0.0, 0.0, 0.0, 0.0, 0.0, 0.0, 0.0, 0.0, 0.0, 0.0, 0.0, 0.0, 0.0, 0.0, 0.0])
me_circle_014.update()
me_circle_014.normals_split_custom_set([tuple(v) for v in zip(*[iter([0.0, 0.0, -1.0, 0.0, 0.0, -1.0, 0.0, 0.0, -1.0, 0.0, 0.0, -1.0, 0.0, 0.0, -1.0, 0.0, 0.0, -1.0, 0.0, 0.0, -1.0, 0.0, 0.0, -1.0, 0.0, 0.0, -1.0, 0.0, 0.0, -1.0, 0.0, 0.0, -1.0, 0.0, 0.0, -1.0, 0.0, 0.0, -1.0, 0.0, 0.0, -1.0, 0.0, 0.0, -1.0, 0.0, 0.0, -1.0, 0.0, 0.0, -1.0, 0.0, 0.0, -1.0, 0.0, 0.0, -1.0, 0.0, 0.0, -1.0, 0.0, 0.0, -1.0, 0.0, 0.0, -1.0, 0.0, 0.0, -1.0, 0.0, 0.0, -1.0, 0.0, 0.0, -1.0, 0.0, 0.0, -1.0, 0.0, 0.0, -1.0, 0.0, 0.0, -1.0, 0.0, 0.0, -1.0, 0.0, 0.0, -1.0, 0.0, 0.0, -1.0, 0.0, 0.0, -1.0, 0.0, 0.0, -1.0, 0.0, 0.0, -1.0, 0.0, 0.0, -1.0, 0.0, 0.0, -1.0, 0.0, 0.0, -1.0, 0.0, 0.0, -1.0, 0.0, 0.0, -1.0, 0.0, 0.0, -1.0, 0.0, 0.0, 1.0, 0.0, 0.0, 1.0, 0.0, 0.0, 1.0, 0.0, 0.0, 1.0, 0.0, 0.0, 1.0, 0.0, 0.0, 1.0, 0.0, 0.0, 1.0, 0.0, 0.0, 1.0, 0.0, -2.95e-08, 1.0, 0.0, -2.95e-08, 1.0, 0.0, -2.95e-08, 1.0, 0.0, -2.95e-08, 1.0, 0.0, 0.0, 1.0, 0.0, 0.0, 1.0, 0.0, 0.0, 1.0, 0.0, 0.0, 1.0, 0.0, 0.0, 1.0, 0.0, 0.0, 1.0, 0.0, 0.0, 1.0, 0.0, 0.0, 1.0, 0.0, 0.0, 1.0, 0.0, 0.0, 1.0, 0.0, 0.0, 1.0, 0.0, 0.0, 1.0, 0.0, 0.0, 1.0, 0.0, 0.0, 1.0, 0.0, 0.0, 1.0, 0.0, 0.0, 1.0, 0.0, -2.95e-08, 1.0, 0.0, -2.95e-08, 1.0, 0.0, -2.95e-08, 1.0, 0.0, -2.95e-08, 1.0, 0.0, 0.0, 1.0, 0.0, 0.0, 1.0, 0.0, 0.0, 1.0, 0.0, 0.0, 1.0, 3.576e-09, 0.0, 1.0, 3.576e-09, 0.0, 1.0, 3.576e-09, 0.0, 1.0, 3.576e-09, 0.0, 1.0, 1.0, 0.0, 0.0, 1.0, 0.0, 0.0, 1.0, 0.0, 0.0, 1.0, 0.0, 0.0, 0.1951, 0.9808, 0.0, 0.1951, 0.9808, 0.0, 0.1951, 0.9808, 0.0, 0.1951, 0.9808, 0.0, -0.5556, -0.8315, 0.0, -0.5556, -0.8315, 0.0, -0.5556, -0.8315, 0.0, -0.5556, -0.8315, 0.0, 0.9808, 0.1951, 0.0, 0.9808, 0.1951, 0.0, 0.9808, 0.1951, 0.0, 0.9808, 0.1951, 0.0, 0.5556, 0.8315, 0.0, 0.5556, 0.8315, 0.0, 0.5556, 0.8315, 0.0, 0.5556, 0.8315, 0.0, -0.1951, -0.9808, 0.0, -0.1951, -0.9808, 0.0, -0.1951, -0.9808, 0.0, -0.1951, -0.9808, 0.0, -0.8315, -0.5556, 0.0, -0.8315, -0.5556, 0.0, -0.8315, -0.5556, 0.0, -0.8315, -0.5556, 0.0, -0.9808, -0.1951, 0.0, -0.9808, -0.1951, 0.0, -0.9808, -0.1951, 0.0, -0.9808, -0.1951, 0.0, -1.0, 0.0, 0.0, -1.0, 0.0, 0.0, -1.0, 0.0, 0.0, -1.0, 0.0, 0.0, 0.8315, 0.5556, 0.0, 0.8315, 0.5556, 0.0, 0.8315, 0.5556, 0.0, 0.8315, 0.5556, 0.0, -1.0, 0.0, 0.0, -1.0, 0.0, 0.0, -1.0, 0.0, 0.0, -1.0, 0.0, 0.0, -0.1951, 0.9808, 0.0, -0.1951, 0.9808, 0.0, -0.1951, 0.9808, 0.0, -0.1951, 0.9808, 0.0, 0.5556, -0.8315, 0.0, 0.5556, -0.8315, 0.0, 0.5556, -0.8315, 0.0, 0.5556, -0.8315, 0.0, -0.9808, 0.1951, 0.0, -0.9808, 0.1951, 0.0, -0.9808, 0.1951, 0.0, -0.9808, 0.1951, 0.0, -0.5556, 0.8315, 0.0, -0.5556, 0.8315, 0.0, -0.5556, 0.8315, 0.0, -0.5556, 0.8315, 0.0, 0.1951, -0.9808, 0.0, 0.1951, -0.9808, 0.0, 0.1951, -0.9808, 0.0, 0.1951, -0.9808, 0.0, 0.8315, -0.5556, 0.0, 0.8315, -0.5556, 0.0, 0.8315, -0.5556, 0.0, 0.8315, -0.5556, 0.0, 0.9808, -0.1951, 0.0, 0.9808, -0.1951, 0.0, 0.9808, -0.1951, 0.0, 0.9808, -0.1951, 0.0, 1.0, 0.0, 0.0, 1.0, 0.0, 0.0, 1.0, 0.0, 0.0, 1.0, 0.0, 0.0, -0.8315, 0.5556, 0.0, -0.8315, 0.5556, 0.0, -0.8315, 0.5556, 0.0, -0.8315, 0.5556, 0.0])] * 3)])
me_plane = bpy.data.meshes.new('Plane')
me_plane.from_pydata([(2.045, -2.5, 0.0), (1.89, 0.7828, 0.0), (1.446, 1.446, 0.0), (0.7828, 1.89, 0.0), (0.0, 2.045, 0.0), (2.045, 0.0, 0.0), (0.0, -2.5, 0.0), (-2.045, -2.5, 0.0), (-1.89, 0.7828, 0.0), (-1.446, 1.446, 0.0), (-0.7828, 1.89, 0.0), (-2.045, 0.0, 0.0), (2.045, -2.5, 0.05), (1.89, 0.7828, 0.05), (1.446, 1.446, 0.05), (0.7828, 1.89, 0.05), (0.0, 2.045, 0.05), (2.045, 0.0, 0.05), (0.0, -2.5, 0.05), (-2.045, -2.5, 0.05), (-1.89, 0.7828, 0.05), (-1.446, 1.446, 0.05), (-0.7828, 1.89, 0.05), (-2.045, 0.0, 0.05)], [], [(1, 5, 0, 6, 4, 3, 2), (8, 9, 10, 4, 6, 7, 11), (13, 14, 15, 16, 18, 12, 17), (20, 23, 19, 18, 16, 22, 21), (5, 1, 13, 17), (1, 2, 14, 13), (2, 3, 15, 14), (3, 4, 16, 15), (0, 5, 17, 12), (8, 11, 23, 20), (9, 8, 20, 21), (10, 9, 21, 22), (4, 10, 22, 16), (11, 7, 19, 23)])
_uv = me_plane.uv_layers.new(name='UVMap')
_uv.uv.foreach_set('vector', [0.0, 0.0, 0.5, 0.0, 1.0, 0.0, 0.5, 0.0, 0.0, 0.0, 0.0, 0.0, 0.0, 0.0, 0.0, 0.0, 0.0, 0.0, 0.0, 0.0, 0.0, 0.0, 0.5, 0.0, 1.0, 0.0, 0.5, 0.0, 0.0, 0.0, 0.0, 0.0, 0.0, 0.0, 0.0, 0.0, 0.5, 0.0, 1.0, 0.0, 0.5, 0.0, 0.0, 0.0, 0.5, 0.0, 1.0, 0.0, 0.5, 0.0, 0.0, 0.0, 0.0, 0.0, 0.0, 0.0, 0.5, 0.0, 0.0, 0.0, 0.0, 0.0, 0.5, 0.0, 0.0, 0.0, 0.0, 0.0, 0.0, 0.0, 0.0, 0.0, 0.0, 0.0, 0.0, 0.0, 0.0, 0.0, 0.0, 0.0, 0.0, 0.0, 0.0, 0.0, 0.0, 0.0, 0.0, 0.0, 1.0, 0.0, 0.5, 0.0, 0.5, 0.0, 1.0, 0.0, 0.0, 0.0, 0.5, 0.0, 0.5, 0.0, 0.0, 0.0, 0.0, 0.0, 0.0, 0.0, 0.0, 0.0, 0.0, 0.0, 0.0, 0.0, 0.0, 0.0, 0.0, 0.0, 0.0, 0.0, 0.0, 0.0, 0.0, 0.0, 0.0, 0.0, 0.0, 0.0, 0.5, 0.0, 1.0, 0.0, 1.0, 0.0, 0.5, 0.0])
me_plane.update()
me_plane_001 = bpy.data.meshes.new('Plane.001')
me_plane_001.from_pydata([(2.045, -2.5, 0.05), (1.89, 0.7828, 0.05), (1.446, 1.446, 0.05), (0.7828, 1.89, 0.05), (0.0, 2.045, 0.05), (2.045, 0.0, 0.05), (0.0, -2.5, 0.05)], [], [(1, 5, 0, 6, 4, 3, 2)])
_uv = me_plane_001.uv_layers.new(name='UVMap')
_uv.uv.foreach_set('vector', [0.0, 0.0, 0.5, 0.0, 1.0, 0.0, 0.5, 0.0, 0.0, 0.0, 0.0, 0.0, 0.0, 0.0])
me_plane_001.update()
me_plane_002 = bpy.data.meshes.new('Plane.002')
me_plane_002.from_pydata([(2.045, -2.5, 0.0), (0.0, -2.5, 0.0), (-2.045, -2.5, 0.0), (2.045, -2.5, 0.05), (0.0, -2.5, 0.05), (-2.045, -2.5, 0.05)], [], [(1, 0, 3, 4), (2, 1, 4, 5)])
_uv = me_plane_002.uv_layers.new(name='UVMap')
_uv.uv.foreach_set('vector', [0.5, 0.0, 1.0, 0.0, 1.0, 0.0, 0.5, 0.0, 1.0, 0.0, 0.5, 0.0, 0.5, 0.0, 1.0, 0.0])
me_plane_002.update()
me_circle_001 = bpy.data.meshes.new('Circle.001')
me_circle_001.from_pydata([(0.0, -2.5, 0.05), (1.136, -2.5, 0.05), (2.045, -2.5, 0.05), (-1.136, -2.5, 0.05), (-2.045, -2.5, 0.05), (0.0, -2.5, 0.25), (1.136, -2.5, 0.25), (2.045, -2.5, 0.25), (-1.136, -2.5, 0.25), (-2.045, -2.5, 0.25)], [], [(1, 2, 7, 6), (0, 1, 6, 5), (4, 3, 8, 9), (3, 0, 5, 8)])
_uv = me_circle_001.uv_layers.new(name='UVMap')
_uv.uv.foreach_set('vector', [0.0, 0.0, 0.0, 0.0, 0.0, 0.0, 0.0, 0.0, 0.0, 0.0, 0.0, 0.0, 0.0, 0.0, 0.0, 0.0, 0.0, 0.0, 0.0, 0.0, 0.0, 0.0, 0.0, 0.0, 0.0, 0.0, 0.0, 0.0, 0.0, 0.0, 0.0, 0.0])
me_circle_001.update()
me_circle_001.normals_split_custom_set([tuple(v) for v in zip(*[iter([0.0, -1.0, 0.0, 0.0, -1.0, 0.0, 0.0, -1.0, 0.0, 0.0, -1.0, 0.0, -0.0004068, -1.0, -0.0004067, -0.00613, -1.0, 0.0002629, -0.0002629, -1.0, -0.00613, -0.0004067, -1.0, 0.0004068, 0.0, -1.0, 0.0, 0.0, -1.0, 0.0, 0.0, -1.0, 0.0, 0.0, -1.0, 0.0, 0.00613, -1.0, 0.0002629, 0.0004068, -1.0, -0.0004067, 0.0004067, -1.0, 0.0004068, 0.0002629, -1.0, -0.00613])] * 3)])
me_circle_002 = bpy.data.meshes.new('Circle.002')
me_circle_002.from_pydata([(2.045, -2.5, 0.0), (2.5, -2.5, 0.0), (-2.045, -2.5, 0.0), (-2.5, -2.5, 0.0), (2.045, -2.5, 0.5), (2.5, -2.5, 0.5), (-2.045, -2.5, 0.5), (-2.5, -2.5, 0.5)], [], [(0, 1, 5, 4), (3, 2, 6, 7)])
_uv = me_circle_002.uv_layers.new(name='UVMap')
_uv.uv.foreach_set('vector', [0.0, 0.0, 0.0, 0.0, 0.0, 0.0, 0.0, 0.0, 0.0, 0.0, 0.0, 0.0, 0.0, 0.0, 0.0, 0.0])
me_circle_002.update()
me_circle_002.normals_split_custom_set([tuple(v) for v in zip(*[iter([0.0, -1.0, 0.0, 0.0, -1.0, 0.0, 0.0, -1.0, 0.0, 0.0, -1.0, 0.0, 0.0, -1.0, 0.0, 0.0, -1.0, 0.0, 0.0, -1.0, 0.0, 0.0, -1.0, 0.0])] * 3)])
me_circle_015 = bpy.data.meshes.new('Circle.015')
me_circle_015.from_pydata([(-0.3, -8.985e-10, -0.01), (-0.3, -8.985e-10, 0.49), (-0.2772, 0.1148, -0.01), (-0.2772, -0.1148, -0.01), (-0.2772, 0.1148, 0.49), (-0.2772, -0.1148, 0.49), (-0.2121, 0.2121, -0.01), (-0.2121, -0.2121, -0.01), (-0.2121, 0.2121, 0.49), (-0.2121, -0.2121, 0.49), (-0.1148, 0.2772, -0.01), (-0.1148, -0.2772, -0.01), (-0.1148, 0.2772, 0.49), (-0.1148, -0.2772, 0.49), (-6.482e-09, -2.017e-09, 0.49), (-6.32e-09, -2.017e-09, -0.01), (9.531e-10, 0.3, -0.01), (9.531e-10, -0.3, -0.01), (9.531e-10, 0.3, 0.49), (9.531e-10, -0.3, 0.49), (0.1148, 0.2772, 0.49), (0.1148, -0.2772, 0.49), (0.1148, 0.2772, -0.01), (0.1148, -0.2772, -0.01), (0.2121, 0.2121, -0.01), (0.2121, -0.2121, -0.01), (0.2121, 0.2121, 0.49), (0.2121, -0.2121, 0.49), (0.2772, 0.1148, -0.01), (0.2772, -0.1148, -0.01), (0.2772, 0.1148, 0.49), (0.2772, -0.1148, 0.49), (0.3, -8.985e-10, -0.01), (0.3, -8.985e-10, 0.49)], [], [(12, 8, 14), (8, 4, 14), (4, 1, 14), (1, 5, 14), (5, 9, 14), (9, 13, 14), (13, 19, 14), (19, 21, 14), (21, 27, 14), (27, 31, 14), (31, 33, 14), (33, 30, 14), (30, 26, 14), (26, 20, 14), (20, 18, 14), (18, 12, 14), (10, 15, 6), (6, 15, 2), (2, 15, 0), (0, 15, 3), (3, 15, 7), (7, 15, 11), (11, 15, 17), (17, 15, 23), (23, 15, 25), (25, 15, 29), (29, 15, 32), (32, 15, 28), (28, 15, 24), (24, 15, 22), (22, 15, 16), (16, 15, 10), (11, 17, 19, 13), (28, 24, 26, 30), (3, 7, 9, 5), (25, 29, 31, 27), (22, 16, 18, 20), (7, 11, 13, 9), (17, 23, 21, 19), (0, 3, 5, 1), (32, 28, 30, 33), (6, 2, 4, 8), (10, 6, 8, 12), (24, 22, 20, 26), (16, 10, 12, 18), (2, 0, 1, 4), (23, 25, 27, 21), (29, 32, 33, 31)])
me_circle_015.polygons.foreach_set('use_smooth', [True] * 48)
_uv = me_circle_015.uv_layers.new(name='UVMap')
_uv.uv.foreach_set('vector', [0.0, 0.0, 0.0, 0.0, 0.0, 0.0, 0.0, 0.0, 0.0, 0.0, 0.0, 0.0, 0.0, 0.0, 0.0, 0.0, 0.0, 0.0, 0.0, 0.0, 0.0, 0.0, 0.0, 0.0, 0.0, 0.0, 0.0, 0.0, 0.0, 0.0, 0.0, 0.0, 0.0, 0.0, 0.0, 0.0, 0.0, 0.0, 0.0, 0.0, 0.0, 0.0, 0.0, 0.0, 0.0, 0.0, 0.0, 0.0, 0.0, 0.0, 0.0, 0.0, 0.0, 0.0, 0.0, 0.0, 0.0, 0.0, 0.0, 0.0, 0.0, 0.0, 0.0, 0.0, 0.0, 0.0, 0.0, 0.0, 0.0, 0.0, 0.0, 0.0, 0.0, 0.0, 0.0, 0.0, 0.0, 0.0, 0.0, 0.0, 0.0, 0.0, 0.0, 0.0, 0.0, 0.0, 0.0, 0.0, 0.0, 0.0, 0.0, 0.0, 0.0, 0.0, 0.0, 0.0, 0.0, 0.0, 0.0, 0.0, 0.0, 0.0, 0.0, 0.0, 0.0, 0.0, 0.0, 0.0, 0.0, 0.0, 0.0, 0.0, 0.0, 0.0, 0.0, 0.0, 0.0, 0.0, 0.0, 0.0, 0.0, 0.0, 0.0, 0.0, 0.0, 0.0, 0.0, 0.0, 0.0, 0.0, 0.0, 0.0, 0.0, 0.0, 0.0, 0.0, 0.0, 0.0, 0.0, 0.0, 0.0, 0.0, 0.0, 0.0, 0.0, 0.0, 0.0, 0.0, 0.0, 0.0, 0.0, 0.0, 0.0, 0.0, 0.0, 0.0, 0.0, 0.0, 0.0, 0.0, 0.0, 0.0, 0.0, 0.0, 0.0, 0.0, 0.0, 0.0, 0.0, 0.0, 0.0, 0.0, 0.0, 0.0, 0.0, 0.0, 0.0, 0.0, 0.0, 0.0, 0.0, 0.0, 0.0, 0.0, 0.0, 0.0, 0.0, 0.0, 0.0, 0.0, 0.0, 0.0, 0.0, 0.0, 0.0, 0.0, 0.0, 0.0, 0.0, 0.0, 0.0, 0.0, 0.0, 0.0, 0.0, 0.0, 0.0, 0.0, 0.0, 0.0, 0.0, 0.0, 0.0, 0.0, 0.0, 0.0, 0.0, 0.0, 0.0, 0.0, 0.0, 0.0, 0.0, 0.0, 0.0, 0.0, 0.0, 0.0, 0.0, 0.0, 0.0, 0.0, 0.0, 0.0, 0.0, 0.0, 0.0, 0.0, 0.0, 0.0, 0.0, 0.0, 0.0, 0.0, 0.0, 0.0, 0.0, 0.0, 0.0, 0.0, 0.0, 0.0, 0.0, 0.0, 0.0, 0.0, 0.0, 0.0, 0.0, 0.0, 0.0, 0.0, 0.0, 0.0, 0.0, 0.0, 0.0, 0.0, 0.0, 0.0, 0.0, 0.0, 0.0, 0.0, 0.0, 0.0, 0.0, 0.0, 0.0, 0.0, 0.0, 0.0, 0.0, 0.0, 0.0, 0.0, 0.0, 0.0, 0.0, 0.0, 0.0, 0.0, 0.0, 0.0, 0.0, 0.0, 0.0, 0.0, 0.0, 0.0, 0.0, 0.0, 0.0, 0.0, 0.0, 0.0, 0.0, 0.0, 0.0, 0.0, 0.0, 0.0, 0.0, 0.0, 0.0, 0.0, 0.0, 0.0, 0.0, 0.0])
me_circle_015.update()
me_circle_015.normals_split_custom_set([tuple(v) for v in zip(*[iter([-0.2856, 0.6894, 0.6657, -0.5276, 0.5276, 0.6657, 3.98e-09, 0.0, 1.0, -0.5276, 0.5276, 0.6657, -0.6894, 0.2856, 0.6657, 3.98e-09, 0.0, 1.0, -0.6894, 0.2856, 0.6657, -0.7462, -6.4e-10, 0.6657, 3.98e-09, 0.0, 1.0, -0.7462, -6.4e-10, 0.6657, -0.6894, -0.2856, 0.6657, 3.98e-09, 0.0, 1.0, -0.6894, -0.2856, 0.6657, -0.5276, -0.5276, 0.6657, 3.98e-09, 0.0, 1.0, -0.5276, -0.5276, 0.6657, -0.2856, -0.6894, 0.6657, 3.98e-09, 0.0, 1.0, -0.2856, -0.6894, 0.6657, -7.217e-09, -0.7462, 0.6657, 3.98e-09, 0.0, 1.0, -7.217e-09, -0.7462, 0.6657, 0.2856, -0.6894, 0.6657, 3.98e-09, 0.0, 1.0, 0.2856, -0.6894, 0.6657, 0.5276, -0.5276, 0.6657, 3.98e-09, 0.0, 1.0, 0.5276, -0.5276, 0.6657, 0.6894, -0.2856, 0.6657, 3.98e-09, 0.0, 1.0, 0.6894, -0.2856, 0.6657, 0.7462, 6.401e-10, 0.6657, 3.98e-09, 0.0, 1.0, 0.7462, 6.401e-10, 0.6657, 0.6894, 0.2856, 0.6657, 3.98e-09, 0.0, 1.0, 0.6894, 0.2856, 0.6657, 0.5276, 0.5276, 0.6657, 3.98e-09, 0.0, 1.0, 0.5276, 0.5276, 0.6657, 0.2856, 0.6894, 0.6657, 3.98e-09, 0.0, 1.0, 0.2856, 0.6894, 0.6657, -7.217e-09, 0.7462, 0.6657, 3.98e-09, 0.0, 1.0, -7.217e-09, 0.7462, 0.6657, -0.2856, 0.6894, 0.6657, 3.98e-09, 0.0, 1.0, -0.2856, 0.6894, -0.6657, 8.121e-11, 0.0, -1.0, -0.5276, 0.5276, -0.6657, -0.5276, 0.5276, -0.6657, 8.121e-11, 0.0, -1.0, -0.6894, 0.2856, -0.6657, -0.6894, 0.2856, -0.6657, 8.121e-11, 0.0, -1.0, -0.7462, 0.0, -0.6657, -0.7462, 0.0, -0.6657, 8.121e-11, 0.0, -1.0, -0.6894, -0.2856, -0.6657, -0.6894, -0.2856, -0.6657, 8.121e-11, 0.0, -1.0, -0.5276, -0.5276, -0.6657, -0.5276, -0.5276, -0.6657, 8.121e-11, 0.0, -1.0, -0.2856, -0.6894, -0.6657, -0.2856, -0.6894, -0.6657, 8.121e-11, 0.0, -1.0, -7.217e-09, -0.7462, -0.6657, -7.217e-09, -0.7462, -0.6657, 8.121e-11, 0.0, -1.0, 0.2856, -0.6894, -0.6657, 0.2856, -0.6894, -0.6657, 8.121e-11, 0.0, -1.0, 0.5276, -0.5276, -0.6657, 0.5276, -0.5276, -0.6657, 8.121e-11, 0.0, -1.0, 0.6894, -0.2856, -0.6657, 0.6894, -0.2856, -0.6657, 8.121e-11, 0.0, -1.0, 0.7462, 0.0, -0.6657, 0.7462, 0.0, -0.6657, 8.121e-11, 0.0, -1.0, 0.6894, 0.2856, -0.6657, 0.6894, 0.2856, -0.6657, 8.121e-11, 0.0, -1.0, 0.5276, 0.5276, -0.6657, 0.5276, 0.5276, -0.6657, 8.121e-11, 0.0, -1.0, 0.2856, 0.6894, -0.6657, 0.2856, 0.6894, -0.6657, 8.121e-11, 0.0, -1.0, -7.217e-09, 0.7462, -0.6657, -7.217e-09, 0.7462, -0.6657, 8.121e-11, 0.0, -1.0, -0.2856, 0.6894, -0.6657, -0.2856, -0.6894, -0.6657, -7.217e-09, -0.7462, -0.6657, -7.217e-09, -0.7462, 0.6657, -0.2856, -0.6894, 0.6657, 0.6894, 0.2856, -0.6657, 0.5276, 0.5276, -0.6657, 0.5276, 0.5276, 0.6657, 0.6894, 0.2856, 0.6657, -0.6894, -0.2856, -0.6657, -0.5276, -0.5276, -0.6657, -0.5276, -0.5276, 0.6657, -0.6894, -0.2856, 0.6657, 0.5276, -0.5276, -0.6657, 0.6894, -0.2856, -0.6657, 0.6894, -0.2856, 0.6657, 0.5276, -0.5276, 0.6657, 0.2856, 0.6894, -0.6657, -7.217e-09, 0.7462, -0.6657, -7.217e-09, 0.7462, 0.6657, 0.2856, 0.6894, 0.6657, -0.5276, -0.5276, -0.6657, -0.2856, -0.6894, -0.6657, -0.2856, -0.6894, 0.6657, -0.5276, -0.5276, 0.6657, -7.217e-09, -0.7462, -0.6657, 0.2856, -0.6894, -0.6657, 0.2856, -0.6894, 0.6657, -7.217e-09, -0.7462, 0.6657, -0.7462, 0.0, -0.6657, -0.6894, -0.2856, -0.6657, -0.6894, -0.2856, 0.6657, -0.7462, -6.4e-10, 0.6657, 0.7462, 0.0, -0.6657, 0.6894, 0.2856, -0.6657, 0.6894, 0.2856, 0.6657, 0.7462, 6.401e-10, 0.6657, -0.5276, 0.5276, -0.6657, -0.6894, 0.2856, -0.6657, -0.6894, 0.2856, 0.6657, -0.5276, 0.5276, 0.6657, -0.2856, 0.6894, -0.6657, -0.5276, 0.5276, -0.6657, -0.5276, 0.5276, 0.6657, -0.2856, 0.6894, 0.6657, 0.5276, 0.5276, -0.6657, 0.2856, 0.6894, -0.6657, 0.2856, 0.6894, 0.6657, 0.5276, 0.5276, 0.6657, -7.217e-09, 0.7462, -0.6657, -0.2856, 0.6894, -0.6657, -0.2856, 0.6894, 0.6657, -7.217e-09, 0.7462, 0.6657, -0.6894, 0.2856, -0.6657, -0.7462, 0.0, -0.6657, -0.7462, -6.4e-10, 0.6657, -0.6894, 0.2856, 0.6657, 0.2856, -0.6894, -0.6657, 0.5276, -0.5276, -0.6657, 0.5276, -0.5276, 0.6657, 0.2856, -0.6894, 0.6657, 0.6894, -0.2856, -0.6657, 0.7462, 0.0, -0.6657, 0.7462, 6.401e-10, 0.6657, 0.6894, -0.2856, 0.6657])] * 3)])

# ---- objects
ob_trimesh_0_slab = bpy.data.objects.new('trimesh_0_slab', me_circle_009)
ob_trimesh_0_wall_001 = bpy.data.objects.new('trimesh_0_wall.001', me_circle_014)
ob_trimesh_0_wall = bpy.data.objects.new('trimesh_0_wall', me_plane)
ob_trimesh_1_target = bpy.data.objects.new('trimesh_1_target', me_plane_001)
ob_trimesh_0_wall_002 = bpy.data.objects.new('trimesh_0_wall.002', me_plane_002)
ob_trimesh_0_slab_001 = bpy.data.objects.new('trimesh_0_slab.001', me_circle_001)
ob_trimesh_0_wall_003 = bpy.data.objects.new('trimesh_0_wall.003', me_circle_002)
ob_cylinder_1_hole = bpy.data.objects.new('cylinder_1_hole', me_circle_015)

# ---- transforms, parenting, visibility, modifiers, constraints
ob_trimesh_0_slab.location = (0.0, 0.0, 0.0)
ob_trimesh_0_slab.rotation_mode = 'QUATERNION'
ob_trimesh_0_slab.rotation_quaternion = (1.0, 0.0, 0.0, 0.0)
_m = ob_trimesh_0_slab.modifiers.new('Boolean', 'BOOLEAN')
_m.object = ob_cylinder_1_hole
ob_trimesh_0_wall_001.location = (0.0, 0.0, 0.0)
ob_trimesh_0_wall_001.rotation_mode = 'QUATERNION'
ob_trimesh_0_wall_001.rotation_quaternion = (1.0, 0.0, 0.0, 0.0)
ob_trimesh_0_wall.location = (0.0, 0.0, 0.0)
ob_trimesh_1_target.location = (0.0, 0.0, 0.0)
_m = ob_trimesh_1_target.modifiers.new('Hops_Mirror', 'MIRROR')
_m.use_bisect_axis = (True, False, False)
_m.use_clip = True
_m = ob_trimesh_1_target.modifiers.new('Solidify', 'SOLIDIFY')
_m.thickness = 0.05
ob_trimesh_0_wall_002.location = (0.0, 0.0, 0.0)
ob_trimesh_0_slab_001.location = (0.0, 0.0, 0.0)
ob_trimesh_0_slab_001.rotation_mode = 'QUATERNION'
ob_trimesh_0_slab_001.rotation_quaternion = (1.0, 0.0, 0.0, 0.0)
_m = ob_trimesh_0_slab_001.modifiers.new('Boolean', 'BOOLEAN')
_m.object = ob_cylinder_1_hole
ob_trimesh_0_wall_003.location = (0.0, 0.0, 0.0)
ob_trimesh_0_wall_003.rotation_mode = 'QUATERNION'
ob_trimesh_0_wall_003.rotation_quaternion = (1.0, 0.0, 0.0, 0.0)
ob_cylinder_1_hole.location = (0.0, 0.0, 0.0)
ob_cylinder_1_hole.rotation_mode = 'QUATERNION'
ob_cylinder_1_hole.rotation_quaternion = (1.0, 0.0, 0.0, 0.0)
ob_cylinder_1_hole.hide_render = True
ob_cylinder_1_hole.visible_camera = False
ob_cylinder_1_hole.visible_diffuse = False
ob_cylinder_1_hole.visible_glossy = False
ob_cylinder_1_hole.visible_transmission = False
ob_cylinder_1_hole.visible_volume_scatter = False
ob_cylinder_1_hole.display_type = 'WIRE'

# ---- collection membership
scene.collection.objects.link(ob_trimesh_0_slab)
scene.collection.objects.link(ob_trimesh_0_wall_001)
scene.collection.objects.link(ob_trimesh_0_wall)
scene.collection.objects.link(ob_trimesh_1_target)
scene.collection.objects.link(ob_trimesh_0_wall_002)
scene.collection.objects.link(ob_trimesh_0_slab_001)
scene.collection.objects.link(ob_trimesh_0_wall_003)
col_cutters.objects.link(ob_cylinder_1_hole)

# ---- scene / render settings (as saved in the file)
scene.frame_start = 1; scene.frame_end = 250; scene.frame_set(1)
scene.render.engine = 'BLENDER_EEVEE_NEXT'
scene.cycles.sampling_pattern = 'TABULATED_SOBOL'
scene.view_settings.view_transform = 'Filmic'
bpy.context.view_layer.update()

# ---- added for rendering (the .blend has no active camera and no usable light): camera, sun
cam_auto = bpy.data.cameras.new('AutoCamera')
cam_auto.lens = 50.0
cam_auto.sensor_width = 36.0
cam_auto.clip_end = 1000.0
ob_auto_camera = bpy.data.objects.new('AutoCamera', cam_auto)
scene.collection.objects.link(ob_auto_camera)
ob_auto_camera.location = (6.55866, -7.87039, 5.49693)
ob_auto_camera.rotation_euler = (1.09748, -7.21219e-08, 0.694738)
scene.camera = ob_auto_camera
light_auto_sun = bpy.data.lights.new('AutoSun', 'SUN')
light_auto_sun.energy = 3.0
light_auto_sun.angle = 0.0523599
ob_auto_sun = bpy.data.objects.new('AutoSun', light_auto_sun)
scene.collection.objects.link(ob_auto_sun)
ob_auto_sun.rotation_euler = (0.872665, 0.174533, 0.523599)
bpy.context.view_layer.update()
